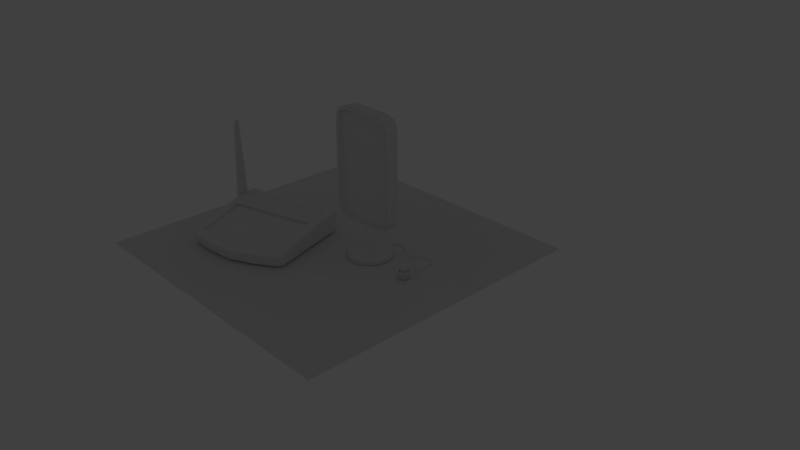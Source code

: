 # Source: COLETORES.blend  (saved by Blender 2.79.0; exported with 4.5.12 LTS)
import bpy
from mathutils import Matrix  # noqa: F401  (used for matrix-valued properties, if any)

bpy.ops.wm.read_factory_settings(use_empty=True)
scene = bpy.context.scene
scene.name = 'Scene'

# ---- collections
col_collection_1 = bpy.data.collections.new('Collection 1'); scene.collection.children.link(col_collection_1)
col_collection_1.hide_render = True
col_collection_1.hide_viewport = True
col_collection_2 = bpy.data.collections.new('Collection 2'); scene.collection.children.link(col_collection_2)

# ---- materials (node trees are filled in below, after node groups)
mat_coletor_base = bpy.data.materials.new('Coletor_base')
mat_coletor_base.alpha_threshold = 0.0
mat_coletor_base.use_transparent_shadow = False
mat_coletor_base.roughness = 0.5
mat_coletor_celular = bpy.data.materials.new('Coletor_celular')
mat_coletor_celular.alpha_threshold = 0.0
mat_coletor_celular.use_transparent_shadow = False
mat_coletor_celular.roughness = 0.5

# ---- material node trees

# ---- world
world_world = bpy.data.worlds.new('World'); scene.world = world_world
world_world.color = (0.05088, 0.05088, 0.05088)
world_world.use_sun_shadow = False
world_world.sun_shadow_jitter_overblur = 0.0
world_world.cycles.sampling_method = 'MANUAL'

# ---- cameras
cam_camera = bpy.data.cameras.new('Camera')
cam_camera.clip_end = 100.0
cam_camera.lens = 35.0
cam_camera.sensor_width = 32.0
cam_camera.sensor_height = 18.0
cam_camera.ortho_scale = 7.314
cam_camera.dof.focus_distance = 0.0
cam_camera.dof.aperture_fstop = 128.0

# ---- lights
light_lamp = bpy.data.lights.new('Lamp', 'POINT')
light_lamp.transmission_factor = 0.0
light_lamp.cutoff_distance = 30.0
light_lamp.energy = 100.0
light_lamp.shadow_buffer_clip_start = 1.001
light_lamp.shadow_soft_size = 0.1
light_lamp.shadow_maximum_resolution = 0.006
light_lamp.use_absolute_resolution = True

# ---- meshes
me_plane = bpy.data.meshes.new('Plane')
me_plane.from_pydata([(-1.0, -1.0, 0.0), (1.0, -1.0, 0.0), (-1.0, 1.0, 0.0), (1.0, 1.0, 0.0)], [], [(0, 1, 3, 2)])
me_plane.use_remesh_preserve_volume = False
me_plane.use_remesh_preserve_attributes = False
me_plane.use_mirror_vertex_groups = False
me_plane.update()
me_cylinder_001 = bpy.data.meshes.new('Cylinder.001')
me_cylinder_001.from_pydata([(-1.201, 0.356, -0.04433), (-1.201, 0.356, -0.03819), (-1.209, 0.3558, -0.03503), (-1.218, 0.3557, -0.03819), (-1.209, 0.3558, -0.04749), (-1.218, 0.3557, -0.04433), (-0.1812, 0.00492, 0.1776), (-0.19, 0.008082, 0.1775), (-0.1812, -0.001216, 0.1776), (-0.19, -0.004377, 0.1776), (-0.1987, -0.001216, 0.1776), (-0.1987, 0.00492, 0.1776), (-0.1812, 0.00492, 0.1907), (-0.19, 0.008082, 0.1906), (-0.1812, -0.001216, 0.1909), (-0.19, -0.004377, 0.191), (-0.1987, -0.001216, 0.191), (-0.1987, 0.00492, 0.1908), (-0.1812, 0.0161, 0.2112), (-0.19, 0.01833, 0.2088), (-0.1812, 0.01176, 0.2159), (-0.19, 0.009523, 0.2183), (-0.1987, 0.01176, 0.216), (-0.1987, 0.0161, 0.2113), (-0.1812, 0.03781, 0.2294), (-0.19, 0.03914, 0.2265), (-0.1812, 0.03523, 0.235), (-0.19, 0.03388, 0.2379), (-0.1987, 0.03523, 0.235), (-0.1987, 0.03784, 0.2294), (-0.1812, 0.06935, 0.2371), (-0.19, 0.0695, 0.2338), (-0.1812, 0.06908, 0.2436), (-0.19, 0.06886, 0.247), (-0.1987, 0.06905, 0.2439), (-0.1987, 0.06942, 0.2373), (-0.1812, 0.1004, 0.2247), (-0.19, 0.09934, 0.2214), (-0.1812, 0.103, 0.2317), (-0.19, 0.1044, 0.2358), (-0.1987, 0.1035, 0.233), (-0.1987, 0.101, 0.2259), (-0.1813, 0.1115, 0.2098), (-0.19, 0.1099, 0.207), (-0.1813, 0.1153, 0.2163), (-0.19, 0.1176, 0.2203), (-0.1987, 0.1162, 0.218), (-0.1987, 0.1124, 0.2114), (-0.1814, 0.1235, 0.1854), (-0.1901, 0.1214, 0.1834), (-0.1814, 0.1283, 0.1907), (-0.1901, 0.1314, 0.1942), (-0.1988, 0.1295, 0.1925), (-0.1988, 0.1246, 0.1872), (-0.1816, 0.1306, 0.1581), (-0.1904, 0.1283, 0.1567), (-0.1816, 0.1363, 0.1622), (-0.1904, 0.1399, 0.1652), (-0.1991, 0.1377, 0.164), (-0.1991, 0.132, 0.1597), (-0.182, 0.1368, 0.1347), (-0.1907, 0.1344, 0.1339), (-0.182, 0.1426, 0.1371), (-0.1907, 0.1463, 0.1391), (-0.1994, 0.1443, 0.1388), (-0.1994, 0.1384, 0.1363), (-0.1823, 0.139, 0.1127), (-0.191, 0.1367, 0.1126), (-0.1823, 0.1446, 0.1138), (-0.191, 0.1481, 0.1149), (-0.1998, 0.1462, 0.1152), (-0.1997, 0.1406, 0.114), (-0.1711, 0.1596, 0.01308), (-0.179, 0.1564, 0.01188), (-0.1713, 0.1654, 0.01532), (-0.1801, 0.1684, 0.01644), (-0.1874, 0.1656, 0.01526), (-0.1871, 0.1596, 0.01301), (-0.1673, 0.1625, -0.001583), (-0.1757, 0.1595, -0.003206), (-0.1664, 0.1684, 0.001501), (-0.1742, 0.1715, 0.00307), (-0.1831, 0.1686, 0.001451), (-0.1836, 0.1626, -0.001634), (-0.1624, 0.1665, -0.01289), (-0.1707, 0.1638, -0.01508), (-0.162, 0.1717, -0.008692), (-0.1702, 0.1745, -0.006546), (-0.1788, 0.1719, -0.008726), (-0.1789, 0.1665, -0.01292), (-0.1547, 0.1774, -0.02618), (-0.1626, 0.1753, -0.02892), (-0.1553, 0.1813, -0.02085), (-0.164, 0.1833, -0.01811), (-0.1722, 0.1813, -0.02085), (-0.1713, 0.1772, -0.02618), (-0.1504, 0.1897, -0.03259), (-0.1581, 0.1887, -0.03571), (-0.1516, 0.1913, -0.02653), (-0.1606, 0.1921, -0.02341), (-0.1683, 0.1912, -0.02653), (-0.1669, 0.1894, -0.03259), (-0.1505, 0.2048, -0.03456), (-0.1585, 0.2041, -0.0377), (-0.1508, 0.206, -0.02847), (-0.1594, 0.2065, -0.02533), (-0.1674, 0.2058, -0.02847), (-0.1668, 0.2046, -0.03456), (-0.1535, 0.2209, -0.03602), (-0.1618, 0.2208, -0.03918), (-0.1533, 0.2209, -0.02988), (-0.1613, 0.2207, -0.02672), (-0.1696, 0.2206, -0.02988), (-0.1699, 0.2206, -0.03602), (-0.1531, 0.2715, -0.03594), (-0.1618, 0.2691, -0.03911), (-0.1532, 0.2716, -0.02981), (-0.1623, 0.2692, -0.02665), (-0.1707, 0.2668, -0.02981), (-0.1706, 0.2668, -0.03595), (-0.1578, 0.3366, -0.03587), (-0.1655, 0.3333, -0.03903), (-0.1609, 0.336, -0.02973), (-0.1717, 0.332, -0.02657), (-0.1791, 0.3286, -0.02973), (-0.1762, 0.3293, -0.03587), (-0.1728, 0.4055, -0.03577), (-0.1797, 0.4004, -0.03894), (-0.1756, 0.405, -0.02964), (-0.1852, 0.3992, -0.02648), (-0.1918, 0.394, -0.02964), (-0.1892, 0.3946, -0.03578), (-0.2046, 0.4778, -0.03564), (-0.2115, 0.4718, -0.0388), (-0.2067, 0.4773, -0.0295), (-0.2158, 0.4708, -0.02635), (-0.2226, 0.4648, -0.02951), (-0.2205, 0.4653, -0.03564), (-0.2458, 0.5195, -0.03638), (-0.2515, 0.5135, -0.03955), (-0.2473, 0.5191, -0.03025), (-0.2546, 0.5127, -0.02709), (-0.2604, 0.5067, -0.03025), (-0.2589, 0.5071, -0.03639), (-0.2571, 0.5251, -0.03551), (-0.262, 0.5186, -0.03867), (-0.2586, 0.5247, -0.02937), (-0.265, 0.5178, -0.02621), (-0.2699, 0.5112, -0.02938), (-0.2684, 0.5116, -0.03551), (-0.3133, 0.5431, -0.03542), (-0.3141, 0.5363, -0.03859), (-0.3145, 0.5428, -0.02929), (-0.3167, 0.5357, -0.02613), (-0.3177, 0.5289, -0.02929), (-0.3164, 0.5292, -0.03543), (-0.4122, 0.528, -0.03532), (-0.4087, 0.5229, -0.03849), (-0.4132, 0.5277, -0.02919), (-0.4108, 0.5224, -0.02603), (-0.4074, 0.5172, -0.02919), (-0.4064, 0.5175, -0.03533), (-0.4554, 0.4952, -0.03528), (-0.4507, 0.4912, -0.03844), (-0.4564, 0.4949, -0.02914), (-0.4527, 0.4907, -0.02598), (-0.4481, 0.4867, -0.02915), (-0.4471, 0.4869, -0.03528), (-0.4974, 0.4472, -0.03523), (-0.494, 0.442, -0.03839), (-0.4983, 0.4469, -0.02909), (-0.496, 0.4415, -0.02593), (-0.4928, 0.4362, -0.0291), (-0.4917, 0.4365, -0.03523), (-0.5515, 0.4081, -0.03517), (-0.5501, 0.4019, -0.03833), (-0.5514, 0.4081, -0.02903), (-0.55, 0.402, -0.02587), (-0.5488, 0.3957, -0.02904), (-0.5488, 0.3957, -0.03517), (-0.5932, 0.3906, -0.03547), (-0.5927, 0.3842, -0.03867), (-0.5932, 0.3906, -0.02933), (-0.5926, 0.3843, -0.02621), (-0.5922, 0.378, -0.02943), (-0.5923, 0.378, -0.03557), (-0.6334, 0.3842, -0.03629), (-0.6347, 0.3782, -0.03956), (-0.6333, 0.3843, -0.03015), (-0.6346, 0.3782, -0.0271), (-0.6359, 0.3723, -0.0304), (-0.636, 0.3723, -0.03653), (-0.6771, 0.3936, -0.03746), (-0.6799, 0.3882, -0.04076), (-0.6771, 0.3936, -0.03132), (-0.6798, 0.3882, -0.0283), (-0.6825, 0.3829, -0.03162), (-0.6825, 0.3829, -0.03776), (-0.7383, 0.4216, -0.03941), (-0.7407, 0.4162, -0.0427), (-0.7383, 0.4216, -0.03328), (-0.7407, 0.4162, -0.03024), (-0.7431, 0.4108, -0.03353), (-0.7431, 0.4108, -0.03966), (-0.7463, 0.4259, -0.03996), (-0.7494, 0.4208, -0.04327), (-0.7463, 0.4259, -0.03383), (-0.7494, 0.4208, -0.03081), (-0.7525, 0.4157, -0.03413), (-0.7525, 0.4157, -0.04026), (-0.818, 0.4594, -0.04219), (-0.8222, 0.4546, -0.04548), (-0.8179, 0.4594, -0.03606), (-0.8222, 0.4546, -0.03302), (-0.8264, 0.4499, -0.03632), (-0.8264, 0.4499, -0.04245), (-0.8768, 0.4928, -0.04386), (-0.881, 0.4877, -0.04709), (-0.8768, 0.4928, -0.03773), (-0.881, 0.4877, -0.03463), (-0.8853, 0.4826, -0.03786), (-0.8853, 0.4826, -0.044), (-0.9321, 0.5195, -0.04462), (-0.935, 0.5136, -0.04778), (-0.9321, 0.5195, -0.03848), (-0.9349, 0.5136, -0.03532), (-0.9378, 0.5077, -0.03849), (-0.9378, 0.5077, -0.04462), (-1.001, 0.5364, -0.04459), (-1.002, 0.5302, -0.04775), (-1.001, 0.5364, -0.03845), (-1.002, 0.5302, -0.03529), (-1.003, 0.5239, -0.03845), (-1.003, 0.524, -0.04459), (-1.058, 0.5409, -0.04455), (-1.056, 0.5348, -0.04771), (-1.058, 0.5409, -0.03842), (-1.056, 0.5348, -0.03526), (-1.054, 0.5287, -0.03842), (-1.054, 0.5287, -0.04455), (-1.1, 0.534, -0.04453), (-1.096, 0.5285, -0.04769), (-1.1, 0.534, -0.03839), (-1.096, 0.5285, -0.03523), (-1.092, 0.523, -0.03839), (-1.092, 0.523, -0.04453), (-1.155, 0.5124, -0.04448), (-1.149, 0.5078, -0.04765), (-1.155, 0.5125, -0.03835), (-1.149, 0.5078, -0.03519), (-1.144, 0.5031, -0.03835), (-1.144, 0.5031, -0.04448), (-1.177, 0.4983, -0.04447), (-1.169, 0.4951, -0.04763), (-1.177, 0.4983, -0.03833), (-1.169, 0.4951, -0.03517), (-1.162, 0.4919, -0.03833), (-1.162, 0.4919, -0.04447), (-1.213, 0.4521, -0.04442), (-1.204, 0.4515, -0.04758), (-1.213, 0.4521, -0.03828), (-1.204, 0.4515, -0.03512), (-1.196, 0.4508, -0.03828), (-1.196, 0.4508, -0.04442), (-1.22, 0.4086, -0.04438), (-1.211, 0.4087, -0.04754), (-1.22, 0.4086, -0.03824), (-1.211, 0.4087, -0.03508), (-1.202, 0.4088, -0.03824), (-1.202, 0.4088, -0.04438), (-0.1937, 0.07404, -0.04547), (-0.189, 0.07391, -0.04545), (-0.1931, 0.06851, 0.05265), (-0.1885, 0.06839, 0.05267), (-0.1064, 0.0396, -0.0478), (-0.104, 0.0366, -0.04799), (-0.1199, 0.03736, 0.05116), (-0.1175, 0.03411, 0.05102), (-0.1034, -0.04546, -0.05027), (-0.1057, -0.04949, -0.05027), (-0.1171, -0.03751, 0.04973), (-0.1195, -0.04155, 0.04973), (-0.1877, -0.0968, -0.05027), (-0.1923, -0.0968, -0.05027), (-0.1877, -0.08091, 0.04973), (-0.1923, -0.08091, 0.04973), (-0.2743, -0.04949, -0.05027), (-0.2766, -0.04546, -0.05027), (-0.2605, -0.04155, 0.04973), (-0.2628, -0.03751, 0.04973), (-0.2771, 0.03981, -0.04857), (-0.2748, 0.04288, -0.0484), (-0.2631, 0.03607, 0.05066), (-0.2608, 0.03938, 0.0508), (-0.1062, 0.04402, 0.0514), (-0.1038, 0.04081, 0.05125), (-0.1933, 0.08073, 0.05332), (-0.1887, 0.08059, 0.05334), (-0.1034, -0.04546, 0.04973), (-0.1057, -0.04949, 0.04973), (-0.1877, -0.0968, 0.04973), (-0.1923, -0.0968, 0.04973), (-0.2743, -0.04949, 0.04973), (-0.2766, -0.04546, 0.04973), (-0.2769, 0.04338, 0.05078), (-0.2746, 0.04666, 0.05092), (-0.1224, 0.02988, 0.02185), (-0.1247, 0.03306, 0.02201), (-0.1886, 0.06119, 0.02354), (-0.1932, 0.06129, 0.02353), (-0.1243, -0.03879, 0.0203), (-0.1219, -0.03476, 0.0203), (-0.1923, -0.07539, 0.0203), (-0.1877, -0.07539, 0.0203), (-0.258, -0.03475, 0.0203), (-0.2557, -0.03879, 0.0203), (-0.2561, 0.03513, 0.02163), (-0.2584, 0.03192, 0.02148), (-0.12, 0.03529, 0.0221), (-0.1176, 0.03214, 0.02194), (-0.1933, 0.06542, 0.02378), (-0.1886, 0.06531, 0.0238), (-0.1171, -0.03751, 0.0203), (-0.1195, -0.04155, 0.0203), (-0.1877, -0.08091, 0.0203), (-0.1923, -0.08091, 0.0203), (-0.2605, -0.04155, 0.0203), (-0.2628, -0.03751, 0.0203), (-0.2632, 0.03439, 0.02153), (-0.2609, 0.03759, 0.02169), (-0.1246, 0.03299, 0.022), (-0.1224, 0.02994, 0.02185), (-0.1932, 0.0613, 0.02353), (-0.1886, 0.0612, 0.02355), (-0.1219, -0.03483, 0.0203), (-0.1241, -0.0387, 0.0203), (-0.1877, -0.07541, 0.0203), (-0.1923, -0.07541, 0.0203), (-0.2559, -0.0387, 0.0203), (-0.258, -0.03482, 0.0203), (-0.2584, 0.03197, 0.02149), (-0.2562, 0.03506, 0.02163), (-0.1812, 0.002298, 0.1776), (-0.1837, 0.005811, 0.1776), (-0.1876, 0.00721, 0.1775), (-0.1924, 0.00721, 0.1775), (-0.1837, -0.002107, 0.1776), (-0.1812, 0.001407, 0.1776), (-0.1924, -0.003506, 0.1776), (-0.1876, -0.003506, 0.1776), (-0.1987, 0.001407, 0.1776), (-0.1963, -0.002107, 0.1776), (-0.1963, 0.005811, 0.1776), (-0.1987, 0.002298, 0.1776), (-0.2769, 0.04314, 0.0473), (-0.2746, 0.04641, 0.04744), (-0.2743, -0.04949, 0.0462), (-0.2766, -0.04546, 0.0462), (-0.1877, -0.0968, 0.0462), (-0.1923, -0.0968, 0.0462), (-0.1034, -0.04546, 0.0462), (-0.1057, -0.04949, 0.0462), (-0.1062, 0.04371, 0.04792), (-0.1038, 0.04052, 0.04777), (-0.1887, 0.08013, 0.0499), (-0.1933, 0.08028, 0.04987), (-0.1243, 0.03955, 0.1074), (-0.1259, 0.03885, 0.1125), (-0.1237, 0.03537, 0.1124), (-0.122, 0.0361, 0.1073), (-0.1927, 0.07124, 0.108), (-0.1926, 0.06996, 0.1129), (-0.188, 0.06989, 0.113), (-0.1881, 0.07115, 0.108), (-0.1219, -0.03482, 0.1069), (-0.1236, -0.03364, 0.1121), (-0.1258, -0.03751, 0.1121), (-0.1241, -0.0387, 0.1069), (-0.1877, -0.07541, 0.1069), (-0.1877, -0.07315, 0.112), (-0.1923, -0.07315, 0.112), (-0.1923, -0.07541, 0.1069), (-0.2559, -0.0387, 0.1069), (-0.2542, -0.03751, 0.1121), (-0.2564, -0.03364, 0.1121), (-0.258, -0.03482, 0.1069), (-0.2581, 0.03715, 0.1071), (-0.2564, 0.03629, 0.1123), (-0.2543, 0.03984, 0.1123), (-0.256, 0.04068, 0.1072), (-0.1656, 0.01264, 0.1653), (-0.166, 0.0123, 0.1668), (-0.1636, 0.008784, 0.1668), (-0.1631, 0.009123, 0.1653), (-0.1924, 0.02069, 0.1653), (-0.1924, 0.02009, 0.1667), (-0.1876, 0.02009, 0.1667), (-0.1876, 0.02069, 0.1653), (-0.1631, -0.005418, 0.1653), (-0.1636, -0.005079, 0.1668), (-0.166, -0.008593, 0.1668), (-0.1656, -0.008935, 0.1653), (-0.1876, -0.01698, 0.1654), (-0.1876, -0.01638, 0.1668), (-0.1924, -0.01638, 0.1668), (-0.1924, -0.01698, 0.1654), (-0.2144, -0.008935, 0.1653), (-0.2139, -0.008593, 0.1668), (-0.2164, -0.005079, 0.1668), (-0.2169, -0.005418, 0.1653), (-0.2169, 0.009123, 0.1653), (-0.2164, 0.008784, 0.1668), (-0.2139, 0.0123, 0.1668), (-0.2144, 0.01264, 0.1653), (-0.166, 0.0123, 0.1761), (-0.1675, 0.01175, 0.1774), (-0.1651, 0.008235, 0.1775), (-0.1636, 0.008784, 0.1761), (-0.1924, 0.02009, 0.1757), (-0.1924, 0.019, 0.1771), (-0.1876, 0.019, 0.1771), (-0.1876, 0.02009, 0.1757), (-0.1636, -0.005079, 0.1762), (-0.1651, -0.004531, 0.1776), (-0.1675, -0.008044, 0.1776), (-0.166, -0.008593, 0.1762), (-0.1876, -0.01638, 0.1762), (-0.1876, -0.0153, 0.1776), (-0.1924, -0.0153, 0.1776), (-0.1924, -0.01638, 0.1762), (-0.2139, -0.008593, 0.1762), (-0.2124, -0.008044, 0.1776), (-0.2149, -0.004531, 0.1776), (-0.2164, -0.005079, 0.1762), (-0.2164, 0.008784, 0.1762), (-0.2149, 0.008235, 0.1775), (-0.2124, 0.01175, 0.1775), (-0.2139, 0.0123, 0.1761)], [], [(355, 305, 296, 365), (280, 277, 319, 322), (284, 281, 323, 324), (288, 285, 325, 326), (308, 307, 318, 321), (289, 292, 304, 303), (276, 273, 321, 318), (364, 297, 294, 362), (272, 293, 329, 320), (361, 299, 300, 358), (359, 301, 302, 356), (357, 303, 304, 354), (292, 289, 327, 328), (363, 295, 298, 360), (346, 349, 427, 424), (281, 284, 300, 299), (273, 276, 294, 297), (293, 272, 296, 305), (285, 288, 302, 301), (277, 280, 298, 295), (306, 311, 322, 319), (316, 309, 320, 329), (312, 315, 326, 325), (314, 317, 328, 327), (334, 331, 369, 374), (310, 313, 324, 323), (346, 424, 423, 347), (348, 351, 431, 428), (305, 355, 354, 304), (348, 428, 427, 349), (330, 333, 373, 366), (350, 353, 435, 432), (330, 331, 334, 335, 336, 337, 338, 339, 340, 341, 332, 333), (393, 398, 375, 368), (413, 394, 371, 388), (405, 406, 383, 380), (409, 410, 387, 384), (391, 396, 421, 414), (401, 402, 379, 376), (373, 333, 332, 370), (352, 436, 435, 353), (397, 390, 367, 372), (340, 386, 389, 341), (336, 378, 381, 337), (399, 392, 417, 422), (395, 412, 437, 418), (407, 404, 429, 430), (411, 408, 433, 434), (403, 400, 425, 426), (7, 11, 17, 13), (17, 16, 22, 23), (10, 9, 15, 16), (8, 6, 12, 14), (11, 10, 16, 17), (9, 8, 14, 15), (6, 7, 13, 12), (19, 23, 29, 25), (15, 14, 20, 21), (12, 13, 19, 18), (13, 17, 23, 19), (16, 15, 21, 22), (14, 12, 18, 20), (29, 28, 34, 35), (22, 21, 27, 28), (20, 18, 24, 26), (23, 22, 28, 29), (21, 20, 26, 27), (18, 19, 25, 24), (31, 35, 41, 37), (27, 26, 32, 33), (24, 25, 31, 30), (25, 29, 35, 31), (28, 27, 33, 34), (26, 24, 30, 32), (41, 40, 46, 47), (34, 33, 39, 40), (32, 30, 36, 38), (35, 34, 40, 41), (33, 32, 38, 39), (30, 31, 37, 36), (46, 45, 51, 52), (39, 38, 44, 45), (36, 37, 43, 42), (37, 41, 47, 43), (40, 39, 45, 46), (38, 36, 42, 44), (51, 50, 56, 57), (44, 42, 48, 50), (47, 46, 52, 53), (45, 44, 50, 51), (42, 43, 49, 48), (43, 47, 53, 49), (56, 54, 60, 62), (48, 49, 55, 54), (49, 53, 59, 55), (52, 51, 57, 58), (50, 48, 54, 56), (53, 52, 58, 59), (60, 61, 67, 66), (59, 58, 64, 65), (57, 56, 62, 63), (54, 55, 61, 60), (55, 59, 65, 61), (58, 57, 63, 64), (71, 70, 76, 77), (61, 65, 71, 67), (64, 63, 69, 70), (62, 60, 66, 68), (65, 64, 70, 71), (63, 62, 68, 69), (73, 77, 83, 79), (69, 68, 74, 75), (66, 67, 73, 72), (67, 71, 77, 73), (70, 69, 75, 76), (68, 66, 72, 74), (83, 82, 88, 89), (76, 75, 81, 82), (74, 72, 78, 80), (77, 76, 82, 83), (75, 74, 80, 81), (72, 73, 79, 78), (85, 89, 95, 91), (81, 80, 86, 87), (78, 79, 85, 84), (79, 83, 89, 85), (82, 81, 87, 88), (80, 78, 84, 86), (95, 94, 100, 101), (88, 87, 93, 94), (86, 84, 90, 92), (89, 88, 94, 95), (87, 86, 92, 93), (84, 85, 91, 90), (97, 101, 107, 103), (93, 92, 98, 99), (90, 91, 97, 96), (91, 95, 101, 97), (94, 93, 99, 100), (92, 90, 96, 98), (107, 106, 112, 113), (100, 99, 105, 106), (98, 96, 102, 104), (101, 100, 106, 107), (99, 98, 104, 105), (96, 97, 103, 102), (112, 111, 117, 118), (105, 104, 110, 111), (102, 103, 109, 108), (103, 107, 113, 109), (106, 105, 111, 112), (104, 102, 108, 110), (117, 116, 122, 123), (110, 108, 114, 116), (113, 112, 118, 119), (111, 110, 116, 117), (108, 109, 115, 114), (109, 113, 119, 115), (122, 120, 126, 128), (114, 115, 121, 120), (115, 119, 125, 121), (118, 117, 123, 124), (116, 114, 120, 122), (119, 118, 124, 125), (126, 127, 133, 132), (125, 124, 130, 131), (123, 122, 128, 129), (120, 121, 127, 126), (121, 125, 131, 127), (124, 123, 129, 130), (137, 136, 142, 143), (127, 131, 137, 133), (130, 129, 135, 136), (128, 126, 132, 134), (131, 130, 136, 137), (129, 128, 134, 135), (139, 143, 149, 145), (135, 134, 140, 141), (132, 133, 139, 138), (133, 137, 143, 139), (136, 135, 141, 142), (134, 132, 138, 140), (149, 148, 154, 155), (142, 141, 147, 148), (140, 138, 144, 146), (143, 142, 148, 149), (141, 140, 146, 147), (138, 139, 145, 144), (151, 155, 161, 157), (147, 146, 152, 153), (144, 145, 151, 150), (145, 149, 155, 151), (148, 147, 153, 154), (146, 144, 150, 152), (161, 160, 166, 167), (154, 153, 159, 160), (152, 150, 156, 158), (155, 154, 160, 161), (153, 152, 158, 159), (150, 151, 157, 156), (163, 167, 173, 169), (159, 158, 164, 165), (156, 157, 163, 162), (157, 161, 167, 163), (160, 159, 165, 166), (158, 156, 162, 164), (173, 172, 178, 179), (166, 165, 171, 172), (164, 162, 168, 170), (167, 166, 172, 173), (165, 164, 170, 171), (162, 163, 169, 168), (178, 177, 183, 184), (171, 170, 176, 177), (168, 169, 175, 174), (169, 173, 179, 175), (172, 171, 177, 178), (170, 168, 174, 176), (183, 182, 188, 189), (176, 174, 180, 182), (179, 178, 184, 185), (177, 176, 182, 183), (174, 175, 181, 180), (175, 179, 185, 181), (188, 186, 192, 194), (180, 181, 187, 186), (181, 185, 191, 187), (184, 183, 189, 190), (182, 180, 186, 188), (185, 184, 190, 191), (192, 193, 199, 198), (191, 190, 196, 197), (189, 188, 194, 195), (186, 187, 193, 192), (187, 191, 197, 193), (190, 189, 195, 196), (203, 202, 208, 209), (193, 197, 203, 199), (196, 195, 201, 202), (194, 192, 198, 200), (197, 196, 202, 203), (195, 194, 200, 201), (205, 209, 215, 211), (201, 200, 206, 207), (198, 199, 205, 204), (199, 203, 209, 205), (202, 201, 207, 208), (200, 198, 204, 206), (215, 214, 220, 221), (208, 207, 213, 214), (206, 204, 210, 212), (209, 208, 214, 215), (207, 206, 212, 213), (204, 205, 211, 210), (217, 221, 227, 223), (213, 212, 218, 219), (210, 211, 217, 216), (211, 215, 221, 217), (214, 213, 219, 220), (212, 210, 216, 218), (227, 226, 232, 233), (220, 219, 225, 226), (218, 216, 222, 224), (221, 220, 226, 227), (219, 218, 224, 225), (216, 217, 223, 222), (229, 233, 239, 235), (225, 224, 230, 231), (222, 223, 229, 228), (223, 227, 233, 229), (226, 225, 231, 232), (224, 222, 228, 230), (239, 238, 244, 245), (232, 231, 237, 238), (230, 228, 234, 236), (233, 232, 238, 239), (231, 230, 236, 237), (228, 229, 235, 234), (244, 243, 249, 250), (237, 236, 242, 243), (234, 235, 241, 240), (235, 239, 245, 241), (238, 237, 243, 244), (236, 234, 240, 242), (249, 248, 254, 255), (242, 240, 246, 248), (245, 244, 250, 251), (243, 242, 248, 249), (240, 241, 247, 246), (241, 245, 251, 247), (254, 252, 258, 260), (246, 247, 253, 252), (247, 251, 257, 253), (250, 249, 255, 256), (248, 246, 252, 254), (251, 250, 256, 257), (258, 259, 265, 264), (257, 256, 262, 263), (255, 254, 260, 261), (252, 253, 259, 258), (253, 257, 263, 259), (256, 255, 261, 262), (269, 268, 1, 0), (259, 263, 269, 265), (262, 261, 267, 268), (260, 258, 264, 266), (263, 262, 268, 269), (261, 260, 266, 267), (5, 4, 0, 1, 2, 3), (267, 266, 3, 2), (264, 265, 4, 5), (265, 269, 0, 4), (268, 267, 2, 1), (266, 264, 5, 3), (365, 296, 297, 364), (363, 275, 274, 362), (361, 279, 278, 360), (359, 283, 282, 358), (357, 287, 286, 356), (355, 291, 290, 354), (296, 272, 273, 297), (277, 295, 294, 276), (281, 299, 298, 280), (285, 301, 300, 284), (289, 303, 302, 288), (293, 305, 304, 292), (288, 326, 327, 289), (329, 293, 292, 328), (280, 322, 323, 281), (325, 285, 284, 324), (272, 320, 321, 273), (319, 277, 276, 318), (320, 309, 308, 321), (306, 319, 318, 307), (310, 323, 322, 311), (312, 325, 324, 313), (314, 327, 326, 315), (316, 329, 328, 317), (332, 341, 389, 370), (350, 432, 431, 351), (340, 339, 385, 386), (419, 345, 344, 420), (336, 335, 377, 378), (371, 394, 397, 372), (393, 368, 367, 390), (377, 335, 334, 374), (338, 337, 381, 382), (385, 339, 338, 382), (395, 418, 421, 396), (342, 347, 423, 416), (413, 388, 387, 410), (405, 380, 379, 402), (409, 384, 383, 406), (401, 376, 375, 398), (352, 345, 419, 436), (344, 343, 415, 420), (425, 400, 399, 422), (403, 426, 429, 404), (433, 408, 407, 430), (411, 434, 437, 412), (270, 271, 274, 275, 278, 279, 282, 283, 286, 287, 290, 291), (387, 388, 389, 386), (371, 372, 373, 370), (379, 380, 381, 378), (383, 384, 385, 382), (367, 368, 369, 366), (375, 376, 377, 374), (372, 367, 366, 373), (368, 375, 374, 369), (388, 371, 370, 389), (376, 379, 378, 377), (380, 383, 382, 381), (384, 387, 386, 385), (330, 366, 369, 331), (395, 396, 397, 394), (391, 392, 393, 390), (399, 400, 401, 398), (403, 404, 405, 402), (407, 408, 409, 406), (411, 412, 413, 410), (396, 391, 390, 397), (398, 393, 392, 399), (394, 413, 412, 395), (402, 401, 400, 403), (406, 405, 404, 407), (410, 409, 408, 411), (342, 416, 415, 343), (419, 420, 421, 418), (415, 416, 417, 414), (435, 436, 437, 434), (427, 428, 429, 426), (431, 432, 433, 430), (423, 424, 425, 422), (416, 423, 422, 417), (420, 415, 414, 421), (436, 419, 418, 437), (424, 427, 426, 425), (428, 431, 430, 429), (432, 435, 434, 433), (417, 392, 391, 414), (303, 357, 356, 302), (301, 359, 358, 300), (299, 361, 360, 298), (295, 363, 362, 294), (270, 365, 364, 271), (275, 363, 360, 278), (287, 357, 354, 290), (283, 359, 356, 286), (279, 361, 358, 282), (271, 364, 362, 274), (291, 355, 365, 270)])
me_cylinder_001.polygons.foreach_set('use_smooth', [True] * 411)
me_cylinder_001.use_remesh_preserve_volume = False
me_cylinder_001.use_remesh_preserve_attributes = False
me_cylinder_001.use_mirror_vertex_groups = False
me_cylinder_001.update()
me_cylinder = bpy.data.meshes.new('Cylinder')
me_cylinder.from_pydata([(0.0, 0.3, -0.05), (1.396e-08, 0.1422, 0.03748), (0.1148, 0.2772, -0.05), (0.05443, 0.1314, 0.03748), (0.2121, 0.2121, -0.05), (0.1006, 0.1006, 0.03748), (0.2772, 0.1148, -0.05), (0.1314, 0.05443, 0.03748), (0.3, -1.311e-08, -0.05), (0.1422, -6.218e-09, 0.03748), (0.2772, -0.1148, -0.05), (0.1314, -0.05443, 0.03748), (0.2121, -0.2121, -0.05), (0.1006, -0.1006, 0.03748), (0.1148, -0.2772, -0.05), (0.05443, -0.1314, 0.03748), (4.53e-08, -0.3, -0.05), (3.544e-08, -0.1422, 0.03748), (-0.1148, -0.2772, -0.05), (-0.05443, -0.1314, 0.03748), (-0.2121, -0.2121, -0.05), (-0.1006, -0.1006, 0.03748), (-0.2772, -0.1148, -0.05), (-0.1314, -0.05443, 0.03748), (-0.3, 3.577e-09, -0.05), (-0.1422, 1.696e-09, 0.03748), (-0.2772, 0.1148, -0.05), (-0.1314, 0.05443, 0.03748), (-0.2121, 0.2121, -0.05), (-0.1006, 0.1006, 0.03748), (-0.1148, 0.2772, -0.05), (-0.05443, 0.1314, 0.03748), (0.0, 0.3, 0.0), (0.1148, 0.2772, 0.0), (0.2121, 0.2121, 0.0), (0.2772, 0.1148, 0.0), (0.3, -1.311e-08, 0.0), (0.2772, -0.1148, 0.0), (0.2121, -0.2121, 0.0), (0.1148, -0.2772, 0.0), (4.53e-08, -0.3, 0.0), (-0.1148, -0.2772, 0.0), (-0.2121, -0.2121, 0.0), (-0.2772, -0.1148, 0.0), (-0.3, 3.577e-09, 0.0), (-0.2772, 0.1148, 0.0), (-0.2121, 0.2121, 0.0), (-0.1148, 0.2772, 0.0), (1.396e-08, 0.1422, 0.03748), (0.05443, 0.1314, 0.03748), (0.1006, 0.1006, 0.03748), (0.1314, 0.05443, 0.03748), (0.1422, -6.218e-09, 0.03748), (0.1314, -0.05443, 0.03748), (0.1006, -0.1006, 0.03748), (0.05443, -0.1314, 0.03748), (3.544e-08, -0.1422, 0.03748), (-0.05443, -0.1314, 0.03748), (-0.1006, -0.1006, 0.03748), (-0.1314, -0.05443, 0.03748), (-0.1422, 1.696e-09, 0.03748), (-0.1314, 0.05443, 0.03748), (-0.1006, 0.1006, 0.03748), (-0.05443, 0.1314, 0.03748), (5.83e-10, 0.2934, 0.001566), (0.1123, 0.2711, 0.001566), (0.2075, 0.2075, 0.001566), (0.2711, 0.1123, 0.001566), (0.2934, -1.283e-08, 0.001566), (0.2711, -0.1123, 0.001566), (0.2075, -0.2075, 0.001566), (0.1123, -0.2711, 0.001566), (4.489e-08, -0.2934, 0.001566), (-0.1123, -0.2711, 0.001566), (-0.2075, -0.2075, 0.001566), (-0.2711, -0.1123, 0.001566), (-0.2934, 3.499e-09, 0.001566), (-0.2711, 0.1123, 0.001566), (-0.2075, 0.2075, 0.001566), (-0.1123, 0.2711, 0.001566), (0.1148, 0.2772, -0.004), (0.2121, 0.2121, -0.004), (0.2772, 0.1148, -0.004), (0.3, -1.311e-08, -0.004), (0.2772, -0.1148, -0.004), (0.2121, -0.2121, -0.004), (0.1148, -0.2772, -0.004), (4.53e-08, -0.3, -0.004), (-0.1148, -0.2772, -0.004), (-0.2121, -0.2121, -0.004), (-0.2772, -0.1148, -0.004), (-0.3, 3.577e-09, -0.004), (-0.2772, 0.1148, -0.004), (-0.2121, 0.2121, -0.004), (-0.1148, 0.2772, -0.004), (0.0, 0.3, -0.004), (0.1148, 0.2772, -0.04518), (0.2121, 0.2121, -0.04518), (0.2772, 0.1148, -0.04518), (0.3, -1.311e-08, -0.04518), (0.2772, -0.1148, -0.04518), (0.2121, -0.2121, -0.04518), (0.1148, -0.2772, -0.04518), (4.53e-08, -0.3, -0.04518), (-0.1148, -0.2772, -0.04518), (-0.2121, -0.2121, -0.04518), (-0.2772, -0.1148, -0.04518), (-0.3, 3.577e-09, -0.04518), (-0.2772, 0.1148, -0.04518), (-0.2121, 0.2121, -0.04518), (-0.1148, 0.2772, -0.04518), (0.0, 0.3, -0.04518)], [], [(64, 1, 3, 65), (65, 3, 5, 66), (66, 5, 7, 67), (67, 7, 9, 68), (68, 9, 11, 69), (69, 11, 13, 70), (70, 13, 15, 71), (71, 15, 17, 72), (72, 17, 19, 73), (73, 19, 21, 74), (74, 21, 23, 75), (75, 23, 25, 76), (76, 25, 27, 77), (77, 27, 29, 78), (47, 79, 64, 32), (78, 29, 31, 79), (79, 31, 1, 64), (0, 2, 4, 6, 8, 10, 12, 14, 16, 18, 20, 22, 24, 26, 28, 30), (94, 47, 32, 95), (93, 46, 47, 94), (92, 45, 46, 93), (91, 44, 45, 92), (90, 43, 44, 91), (89, 42, 43, 90), (88, 41, 42, 89), (87, 40, 41, 88), (86, 39, 40, 87), (85, 38, 39, 86), (84, 37, 38, 85), (83, 36, 37, 84), (82, 35, 36, 83), (81, 34, 35, 82), (80, 33, 34, 81), (95, 32, 33, 80), (49, 48, 63, 62, 61, 60, 59, 58, 57, 56, 55, 54, 53, 52, 51, 50), (46, 78, 79, 47), (45, 77, 78, 46), (44, 76, 77, 45), (43, 75, 76, 44), (42, 74, 75, 43), (41, 73, 74, 42), (40, 72, 73, 41), (39, 71, 72, 40), (38, 70, 71, 39), (37, 69, 70, 38), (36, 68, 69, 37), (35, 67, 68, 36), (34, 66, 67, 35), (33, 65, 66, 34), (32, 64, 65, 33), (111, 95, 80, 96), (96, 80, 81, 97), (97, 81, 82, 98), (98, 82, 83, 99), (99, 83, 84, 100), (100, 84, 85, 101), (101, 85, 86, 102), (102, 86, 87, 103), (103, 87, 88, 104), (104, 88, 89, 105), (105, 89, 90, 106), (106, 90, 91, 107), (107, 91, 92, 108), (108, 92, 93, 109), (109, 93, 94, 110), (110, 94, 95, 111), (30, 110, 111, 0), (28, 109, 110, 30), (26, 108, 109, 28), (24, 107, 108, 26), (22, 106, 107, 24), (20, 105, 106, 22), (18, 104, 105, 20), (16, 103, 104, 18), (14, 102, 103, 16), (12, 101, 102, 14), (10, 100, 101, 12), (8, 99, 100, 10), (6, 98, 99, 8), (4, 97, 98, 6), (2, 96, 97, 4), (0, 111, 96, 2)])
me_cylinder.polygons.foreach_set('use_smooth', [True] * 82)
_uv = me_cylinder.uv_layers.new(name='UVMap')
_uv.uv.foreach_set('vector', [0.5748, 0.8968, 0.5338, 0.6893, 0.6031, 0.6604, 0.7203, 0.8364, 0.7203, 0.8364, 0.6031, 0.6604, 0.6561, 0.6072, 0.8317, 0.7249, 0.8317, 0.7249, 0.6561, 0.6072, 0.6846, 0.5377, 0.892, 0.5792, 0.892, 0.5792, 0.6846, 0.5377, 0.6844, 0.4626, 0.8919, 0.4216, 0.8919, 0.4216, 0.6844, 0.4626, 0.6554, 0.3933, 0.8314, 0.276, 0.8314, 0.276, 0.6554, 0.3933, 0.6022, 0.3403, 0.7199, 0.1646, 0.7199, 0.1646, 0.6022, 0.3403, 0.5327, 0.3118, 0.5742, 0.1043, 0.5742, 0.1043, 0.5327, 0.3118, 0.4576, 0.3119, 0.4165, 0.1044, 0.4165, 0.1044, 0.4576, 0.3119, 0.3882, 0.3409, 0.2709, 0.1649, 0.2709, 0.1649, 0.3882, 0.3409, 0.3353, 0.3941, 0.1596, 0.2764, 0.1596, 0.2764, 0.3353, 0.3941, 0.3067, 0.4635, 0.09937, 0.4221, 0.09937, 0.4221, 0.3067, 0.4635, 0.3069, 0.5386, 0.09952, 0.5797, 0.09952, 0.5797, 0.3069, 0.5386, 0.3359, 0.6079, 0.16, 0.7253, 0.16, 0.7253, 0.3359, 0.6079, 0.3893, 0.6608, 0.2715, 0.8366, 0.4153, 0.9063, 0.4172, 0.8968, 0.5748, 0.8968, 0.5767, 0.9062, 0.2715, 0.8366, 0.3893, 0.6608, 0.4587, 0.6894, 0.4172, 0.8968, 0.4172, 0.8968, 0.4587, 0.6894, 0.5338, 0.6893, 0.5748, 0.8968, 0.923, 0.846, 0.9473, 0.856, 0.9659, 0.8746, 0.9759, 0.8989, 0.9759, 0.9251, 0.9659, 0.9494, 0.9473, 0.968, 0.923, 0.978, 0.8968, 0.978, 0.8725, 0.968, 0.8539, 0.9494, 0.8439, 0.9251, 0.8439, 0.8989, 0.8539, 0.8746, 0.8725, 0.856, 0.8968, 0.846, 0.4142, 0.912, 0.4153, 0.9063, 0.5767, 0.9062, 0.5778, 0.9119, 0.2629, 0.8495, 0.2662, 0.8447, 0.4153, 0.9063, 0.4142, 0.912, 0.1471, 0.7339, 0.152, 0.7307, 0.2662, 0.8447, 0.2629, 0.8495, 0.08435, 0.5827, 0.09008, 0.5816, 0.152, 0.7307, 0.1471, 0.7339, 0.08419, 0.4191, 0.08991, 0.4203, 0.09008, 0.5816, 0.08435, 0.5827, 0.1467, 0.2678, 0.1515, 0.2711, 0.08991, 0.4203, 0.08419, 0.4191, 0.2623, 0.152, 0.2655, 0.1569, 0.1515, 0.2711, 0.1467, 0.2678, 0.4135, 0.08926, 0.4146, 0.095, 0.2655, 0.1569, 0.2623, 0.152, 0.5772, 0.08914, 0.576, 0.09486, 0.4146, 0.095, 0.4135, 0.08926, 0.7285, 0.1517, 0.7252, 0.1565, 0.576, 0.09486, 0.5772, 0.08914, 0.8443, 0.2673, 0.8394, 0.2706, 0.7252, 0.1565, 0.7285, 0.1517, 0.907, 0.4185, 0.9013, 0.4196, 0.8394, 0.2706, 0.8443, 0.2673, 0.9072, 0.5822, 0.9014, 0.581, 0.9013, 0.4196, 0.907, 0.4185, 0.8446, 0.7335, 0.8398, 0.7302, 0.9014, 0.581, 0.9072, 0.5822, 0.7289, 0.8492, 0.7257, 0.8444, 0.8398, 0.7302, 0.8446, 0.7335, 0.5778, 0.9119, 0.5767, 0.9062, 0.7257, 0.8444, 0.7289, 0.8492, 0.5335, 0.6887, 0.4589, 0.6887, 0.39, 0.6602, 0.3373, 0.6074, 0.3087, 0.5385, 0.3087, 0.4639, 0.3373, 0.395, 0.39, 0.3422, 0.4589, 0.3137, 0.5335, 0.3137, 0.6025, 0.3422, 0.6552, 0.395, 0.6837, 0.4639, 0.6837, 0.5385, 0.6552, 0.6074, 0.6025, 0.6602, 0.2662, 0.8447, 0.2715, 0.8366, 0.4172, 0.8968, 0.4153, 0.9063, 0.152, 0.7307, 0.16, 0.7253, 0.2715, 0.8366, 0.2662, 0.8447, 0.09008, 0.5816, 0.09952, 0.5797, 0.16, 0.7253, 0.152, 0.7307, 0.08991, 0.4203, 0.09937, 0.4221, 0.09952, 0.5797, 0.09008, 0.5816, 0.1515, 0.2711, 0.1596, 0.2764, 0.09937, 0.4221, 0.08991, 0.4203, 0.2655, 0.1569, 0.2709, 0.1649, 0.1596, 0.2764, 0.1515, 0.2711, 0.4146, 0.095, 0.4165, 0.1044, 0.2709, 0.1649, 0.2655, 0.1569, 0.576, 0.09486, 0.5742, 0.1043, 0.4165, 0.1044, 0.4146, 0.095, 0.7252, 0.1565, 0.7199, 0.1646, 0.5742, 0.1043, 0.576, 0.09486, 0.8394, 0.2706, 0.8314, 0.276, 0.7199, 0.1646, 0.7252, 0.1565, 0.9013, 0.4196, 0.8919, 0.4216, 0.8314, 0.276, 0.8394, 0.2706, 0.9014, 0.581, 0.892, 0.5792, 0.8919, 0.4216, 0.9013, 0.4196, 0.8398, 0.7302, 0.8317, 0.7249, 0.892, 0.5792, 0.9014, 0.581, 0.7257, 0.8444, 0.7203, 0.8364, 0.8317, 0.7249, 0.8398, 0.7302, 0.5767, 0.9062, 0.5748, 0.8968, 0.7203, 0.8364, 0.7257, 0.8444, 0.5898, 0.9738, 0.5778, 0.9119, 0.7289, 0.8492, 0.7637, 0.9018, 0.7637, 0.9018, 0.7289, 0.8492, 0.8446, 0.7335, 0.8969, 0.7688, 0.8969, 0.7688, 0.8446, 0.7335, 0.9072, 0.5822, 0.9689, 0.5948, 0.9689, 0.5948, 0.9072, 0.5822, 0.907, 0.4185, 0.969, 0.4065, 0.969, 0.4065, 0.907, 0.4185, 0.8443, 0.2673, 0.8969, 0.2326, 0.8969, 0.2326, 0.8443, 0.2673, 0.7285, 0.1517, 0.7638, 0.0994, 0.7638, 0.0994, 0.7285, 0.1517, 0.5772, 0.08914, 0.5898, 0.02734, 0.5898, 0.02734, 0.5772, 0.08914, 0.4135, 0.08926, 0.4015, 0.02734, 0.4015, 0.02734, 0.4135, 0.08926, 0.2623, 0.152, 0.2275, 0.0994, 0.2275, 0.0994, 0.2623, 0.152, 0.1467, 0.2678, 0.09443, 0.2325, 0.09443, 0.2325, 0.1467, 0.2678, 0.08419, 0.4191, 0.0224, 0.4065, 0.0224, 0.4065, 0.08419, 0.4191, 0.08435, 0.5827, 0.02245, 0.5947, 0.02245, 0.5947, 0.08435, 0.5827, 0.1471, 0.7339, 0.09453, 0.7686, 0.09453, 0.7686, 0.1471, 0.7339, 0.2629, 0.8495, 0.2277, 0.9017, 0.2277, 0.9017, 0.2629, 0.8495, 0.4142, 0.912, 0.4015, 0.9738, 0.4015, 0.9738, 0.4142, 0.912, 0.5778, 0.9119, 0.5898, 0.9738, 0.4, 0.9816, 0.4015, 0.9738, 0.5898, 0.9738, 0.5913, 0.9816, 0.2232, 0.9084, 0.2277, 0.9017, 0.4015, 0.9738, 0.4, 0.9816, 0.0879, 0.7731, 0.09453, 0.7686, 0.2277, 0.9017, 0.2232, 0.9084, 0.01463, 0.5963, 0.02245, 0.5947, 0.09453, 0.7686, 0.0879, 0.7731, 0.01459, 0.4049, 0.0224, 0.4065, 0.02245, 0.5947, 0.01463, 0.5963, 0.0878, 0.2281, 0.09443, 0.2325, 0.0224, 0.4065, 0.01459, 0.4049, 0.2231, 0.09277, 0.2275, 0.0994, 0.09443, 0.2325, 0.0878, 0.2281, 0.3999, 0.01953, 0.4015, 0.02734, 0.2275, 0.0994, 0.2231, 0.09277, 0.5914, 0.01953, 0.5898, 0.02734, 0.4015, 0.02734, 0.3999, 0.01953, 0.7682, 0.09278, 0.7638, 0.0994, 0.5898, 0.02734, 0.5914, 0.01953, 0.9035, 0.2281, 0.8969, 0.2326, 0.7638, 0.0994, 0.7682, 0.09278, 0.9768, 0.405, 0.969, 0.4065, 0.8969, 0.2326, 0.9035, 0.2281, 0.9768, 0.5964, 0.9689, 0.5948, 0.969, 0.4065, 0.9768, 0.405, 0.9035, 0.7732, 0.8969, 0.7688, 0.9689, 0.5948, 0.9768, 0.5964, 0.7681, 0.9085, 0.7637, 0.9018, 0.8969, 0.7688, 0.9035, 0.7732, 0.5913, 0.9816, 0.5898, 0.9738, 0.7637, 0.9018, 0.7681, 0.9085])
me_cylinder.materials.append(mat_coletor_base)
me_cylinder.use_remesh_preserve_volume = False
me_cylinder.use_remesh_preserve_attributes = False
me_cylinder.use_mirror_vertex_groups = False
me_cylinder.use_paint_bone_selection = False
me_cylinder.use_paint_mask = True
me_cylinder.update()
me_cube_001 = bpy.data.meshes.new('Cube.001')
me_cube_001.from_pydata([(-0.4095, -0.75, -0.5688), (-0.2688, -0.75, -0.7095), (-0.3683, -0.75, -0.6683), (-0.2688, -0.75, 0.7095), (-0.4095, -0.75, 0.5688), (-0.3683, -0.75, 0.6683), (0.2688, -0.75, -0.7095), (0.4095, -0.75, -0.5688), (0.3683, -0.75, -0.6683), (0.4095, -0.75, 0.5688), (0.2688, -0.75, 0.7095), (0.3683, -0.75, 0.6683), (-0.25, 0.9372, -0.6149), (-0.2769, 0.3439, -0.75), (-0.2635, 0.8577, -0.6825), (-0.2733, 0.6405, -0.7319), (-0.3149, 0.9372, -0.55), (-0.45, 0.3439, -0.5769), (-0.3825, 0.8577, -0.5635), (-0.4319, 0.6405, -0.5733), (-0.2959, 0.9372, -0.5959), (-0.3993, 0.3439, -0.6993), (-0.3476, 0.8577, -0.6476), (-0.3855, 0.6405, -0.6855), (-0.3149, 0.9372, 0.55), (-0.45, 0.3439, 0.5769), (-0.3825, 0.8577, 0.5635), (-0.4319, 0.6405, 0.5733), (-0.25, 0.9372, 0.6149), (-0.2769, 0.3439, 0.75), (-0.2635, 0.8577, 0.6825), (-0.2733, 0.6405, 0.7319), (-0.2959, 0.9372, 0.5959), (-0.3993, 0.3439, 0.6993), (-0.3476, 0.8577, 0.6476), (-0.3855, 0.6405, 0.6855), (0.3149, 0.9372, -0.55), (0.45, 0.3439, -0.5769), (0.3825, 0.8577, -0.5635), (0.4319, 0.6405, -0.5733), (0.25, 0.9372, -0.6149), (0.2769, 0.3439, -0.75), (0.2635, 0.8577, -0.6825), (0.2733, 0.6405, -0.7319), (0.2959, 0.9372, -0.5959), (0.3993, 0.3439, -0.6993), (0.3476, 0.8577, -0.6476), (0.3855, 0.6405, -0.6855), (0.25, 0.9372, 0.6149), (0.2769, 0.3439, 0.75), (0.2635, 0.8577, 0.6825), (0.2733, 0.6405, 0.7319), (0.3149, 0.9372, 0.55), (0.45, 0.3439, 0.5769), (0.3825, 0.8577, 0.5635), (0.4319, 0.6405, 0.5733), (0.2959, 0.9372, 0.5959), (0.3993, 0.3439, 0.6993), (0.3476, 0.8577, 0.6476), (0.3855, 0.6405, 0.6855), (-0.2769, -0.75, -0.75), (-0.3993, -0.75, -0.6993), (-0.45, -0.75, -0.5769), (-0.3993, -0.75, 0.6993), (-0.2769, -0.75, 0.75), (-0.45, -0.75, 0.5769), (0.3993, -0.75, -0.6993), (0.2769, -0.75, -0.75), (0.45, -0.75, -0.5769), (0.2769, -0.75, 0.75), (0.3993, -0.75, 0.6993), (0.45, -0.75, 0.5769), (-0.2499, -0.373, -0.7095), (-0.3493, -0.373, -0.6683), (-0.3905, -0.373, -0.5688), (-0.3493, -0.373, 0.6683), (-0.2499, -0.373, 0.7095), (-0.3905, -0.373, 0.5688), (0.3872, -0.373, -0.6683), (0.2878, -0.373, -0.7095), (0.4284, -0.373, -0.5688), (0.2878, -0.373, 0.7095), (0.3872, -0.373, 0.6683), (0.4284, -0.373, 0.5688), (-0.2499, -0.373, -0.7095), (-0.3493, -0.373, -0.6683), (-0.3905, -0.373, -0.5688), (-0.3493, -0.373, 0.6683), (-0.2499, -0.373, 0.7095), (-0.3905, -0.373, 0.5688), (0.3872, -0.373, -0.6683), (0.2878, -0.373, -0.7095), (0.4284, -0.373, -0.5688), (0.2878, -0.373, 0.7095), (0.3872, -0.373, 0.6683), (0.4284, -0.373, 0.5688), (0.3716, -0.6846, 0.6683), (0.4128, -0.6846, 0.5688), (0.3716, -0.6846, -0.6683), (0.2721, -0.6846, -0.7095), (-0.2656, -0.6846, 0.7095), (0.2721, -0.6846, 0.7095), (-0.365, -0.6846, -0.6683), (-0.4062, -0.6846, -0.5688), (-0.2656, -0.6846, -0.7095), (0.4128, -0.6846, -0.5688), (-0.365, -0.6846, 0.6683), (-0.4062, -0.6846, 0.5688), (-0.2769, -0.6406, -0.75), (-0.3993, -0.6406, -0.6993), (0.2769, -0.6406, -0.75), (-0.45, -0.6406, -0.5769), (-0.45, -0.6406, 0.5769), (-0.3993, -0.6406, 0.6993), (-0.2769, -0.6406, 0.75), (0.2769, -0.6406, 0.75), (0.3993, -0.6406, -0.6993), (0.45, -0.6406, -0.5769), (0.45, -0.6406, 0.5769), (0.3993, -0.6406, 0.6993)], [], [(97, 96, 82, 83), (110, 41, 45, 116), (116, 45, 37, 117), (113, 33, 25, 112), (109, 61, 62, 111), (108, 110, 67, 60), (111, 112, 25, 17), (115, 114, 64, 69), (114, 29, 33, 113), (115, 69, 70, 119), (117, 118, 71, 68), (119, 70, 71, 118), (12, 20, 16, 24, 32, 28, 48, 56, 52, 36, 44, 40), (20, 12, 14, 22), (22, 14, 15, 23), (23, 15, 13, 21), (16, 20, 22, 18), (18, 22, 23, 19), (19, 23, 21, 17), (28, 32, 34, 30), (30, 34, 35, 31), (31, 35, 33, 29), (32, 24, 26, 34), (34, 26, 27, 35), (35, 27, 25, 33), (40, 44, 46, 42), (42, 46, 47, 43), (43, 47, 45, 41), (44, 36, 38, 46), (46, 38, 39, 47), (47, 39, 37, 45), (56, 48, 50, 58), (58, 50, 51, 59), (59, 51, 49, 57), (52, 56, 58, 54), (54, 58, 59, 55), (55, 59, 57, 53), (12, 40, 42, 14), (14, 42, 43, 15), (15, 43, 41, 13), (24, 16, 18, 26), (26, 18, 19, 27), (27, 19, 17, 25), (48, 28, 30, 50), (50, 30, 31, 51), (51, 31, 29, 49), (53, 37, 39, 55), (55, 39, 38, 54), (54, 38, 36, 52), (108, 60, 61, 109), (1, 2, 61, 60), (2, 0, 62, 61), (5, 3, 64, 63), (4, 5, 63, 65), (8, 6, 67, 66), (7, 8, 66, 68), (10, 11, 70, 69), (11, 9, 71, 70), (6, 1, 60, 67), (0, 4, 65, 62), (9, 7, 68, 71), (3, 10, 69, 64), (99, 98, 78, 79), (101, 100, 76, 81), (103, 102, 73, 74), (104, 99, 79, 72), (98, 105, 80, 78), (100, 106, 75, 76), (107, 103, 74, 77), (96, 101, 81, 82), (106, 107, 77, 75), (105, 97, 83, 80), (102, 104, 72, 73), (91, 90, 92, 95, 94, 93, 88, 87, 89, 86, 85, 84), (2, 1, 104, 102), (7, 9, 97, 105), (5, 4, 107, 106), (11, 10, 101, 96), (4, 0, 103, 107), (3, 5, 106, 100), (8, 7, 105, 98), (1, 6, 99, 104), (0, 2, 102, 103), (10, 3, 100, 101), (6, 8, 98, 99), (9, 11, 96, 97), (13, 108, 109, 21), (57, 119, 118, 53), (37, 53, 118, 117), (49, 115, 119, 57), (64, 114, 113, 63), (49, 29, 114, 115), (62, 65, 112, 111), (13, 41, 110, 108), (21, 109, 111, 17), (63, 113, 112, 65), (66, 116, 117, 68), (67, 110, 116, 66)])
me_cube_001.polygons.foreach_set('use_smooth', [True] * 98)
_uv = me_cube_001.uv_layers.new(name='UVMap')
_uv.uv.foreach_set('vector', [0.036, 0.1968, 0.05746, 0.145, 0.03535, 0.1055, 0.01146, 0.1632, 0.1699, 0.7605, 0.1867, 0.7051, 0.1582, 0.6908, 0.134, 0.7424, 0.134, 0.7424, 0.1582, 0.6908, 0.1464, 0.6562, 0.1191, 0.6988, 0.3681, 0.2439, 0.3439, 0.2955, 0.3557, 0.3301, 0.383, 0.2875, 0.3681, 0.7424, 0.3985, 0.7741, 0.4172, 0.7249, 0.383, 0.6988, 0.3323, 0.7605, 0.1699, 0.7605, 0.1488, 0.7945, 0.3533, 0.7945, 0.383, 0.6988, 0.383, 0.2875, 0.3557, 0.3301, 0.3557, 0.6562, 0.1699, 0.2258, 0.3323, 0.2258, 0.3533, 0.1918, 0.1488, 0.1918, 0.3323, 0.2258, 0.3155, 0.2812, 0.3439, 0.2955, 0.3681, 0.2439, 0.1699, 0.2258, 0.1488, 0.1918, 0.1036, 0.2122, 0.134, 0.2439, 0.1191, 0.6988, 0.1191, 0.2875, 0.08489, 0.2614, 0.08489, 0.7249, 0.134, 0.2439, 0.1036, 0.2122, 0.08489, 0.2614, 0.1191, 0.2875, 0.2971, 0.6307, 0.3055, 0.6265, 0.309, 0.6162, 0.309, 0.3701, 0.3055, 0.3599, 0.2971, 0.3556, 0.205, 0.3556, 0.1966, 0.3599, 0.1931, 0.3701, 0.1931, 0.6162, 0.1966, 0.6265, 0.205, 0.6307, 0.3055, 0.6265, 0.2971, 0.6307, 0.2995, 0.6458, 0.315, 0.638, 0.315, 0.638, 0.2995, 0.6458, 0.3055, 0.6704, 0.3279, 0.6591, 0.3279, 0.6591, 0.3055, 0.6704, 0.3155, 0.7051, 0.3439, 0.6908, 0.309, 0.6162, 0.3055, 0.6265, 0.315, 0.638, 0.3214, 0.6192, 0.3214, 0.6192, 0.315, 0.638, 0.3279, 0.6591, 0.3371, 0.632, 0.3371, 0.632, 0.3279, 0.6591, 0.3439, 0.6908, 0.3557, 0.6562, 0.2971, 0.3556, 0.3055, 0.3599, 0.315, 0.3483, 0.2995, 0.3405, 0.2995, 0.3405, 0.315, 0.3483, 0.3279, 0.3272, 0.3055, 0.3159, 0.3055, 0.3159, 0.3279, 0.3272, 0.3439, 0.2955, 0.3155, 0.2812, 0.3055, 0.3599, 0.309, 0.3701, 0.3214, 0.3671, 0.315, 0.3483, 0.315, 0.3483, 0.3214, 0.3671, 0.3371, 0.3543, 0.3279, 0.3272, 0.3279, 0.3272, 0.3371, 0.3543, 0.3557, 0.3301, 0.3439, 0.2955, 0.205, 0.6307, 0.1966, 0.6265, 0.1871, 0.638, 0.2026, 0.6458, 0.2026, 0.6458, 0.1871, 0.638, 0.1743, 0.6591, 0.1966, 0.6704, 0.1966, 0.6704, 0.1743, 0.6591, 0.1582, 0.6908, 0.1867, 0.7051, 0.1966, 0.6265, 0.1931, 0.6162, 0.1807, 0.6192, 0.1871, 0.638, 0.1871, 0.638, 0.1807, 0.6192, 0.165, 0.632, 0.1743, 0.6591, 0.1743, 0.6591, 0.165, 0.632, 0.1464, 0.6562, 0.1582, 0.6908, 0.1966, 0.3599, 0.205, 0.3556, 0.2026, 0.3405, 0.1871, 0.3483, 0.1871, 0.3483, 0.2026, 0.3405, 0.1966, 0.3159, 0.1743, 0.3272, 0.1743, 0.3272, 0.1966, 0.3159, 0.1867, 0.2812, 0.1582, 0.2955, 0.1931, 0.3701, 0.1966, 0.3599, 0.1871, 0.3483, 0.1807, 0.3671, 0.1807, 0.3671, 0.1871, 0.3483, 0.1743, 0.3272, 0.165, 0.3543, 0.165, 0.3543, 0.1743, 0.3272, 0.1582, 0.2955, 0.1464, 0.3301, 0.2971, 0.6307, 0.205, 0.6307, 0.2026, 0.6458, 0.2995, 0.6458, 0.2995, 0.6458, 0.2026, 0.6458, 0.1966, 0.6704, 0.3055, 0.6704, 0.3055, 0.6704, 0.1966, 0.6704, 0.1867, 0.7051, 0.3155, 0.7051, 0.309, 0.3701, 0.309, 0.6162, 0.3214, 0.6192, 0.3214, 0.3671, 0.3214, 0.3671, 0.3214, 0.6192, 0.3371, 0.632, 0.3371, 0.3543, 0.3371, 0.3543, 0.3371, 0.632, 0.3557, 0.6562, 0.3557, 0.3301, 0.205, 0.3556, 0.2971, 0.3556, 0.2995, 0.3405, 0.2026, 0.3405, 0.2026, 0.3405, 0.2995, 0.3405, 0.3055, 0.3159, 0.1966, 0.3159, 0.1966, 0.3159, 0.3055, 0.3159, 0.3155, 0.2812, 0.1867, 0.2812, 0.1464, 0.3301, 0.1464, 0.6562, 0.165, 0.632, 0.165, 0.3543, 0.165, 0.3543, 0.165, 0.632, 0.1807, 0.6192, 0.1807, 0.3671, 0.1807, 0.3671, 0.1807, 0.6192, 0.1931, 0.6162, 0.1931, 0.3701, 0.3323, 0.7605, 0.3533, 0.7945, 0.3985, 0.7741, 0.3681, 0.7424, 0.3761, 0.8231, 0.4223, 0.804, 0.3985, 0.7741, 0.3533, 0.7945, 0.4223, 0.804, 0.4415, 0.7577, 0.4172, 0.7249, 0.3985, 0.7741, 0.4223, 0.1823, 0.3761, 0.1632, 0.3533, 0.1918, 0.3985, 0.2122, 0.4415, 0.2286, 0.4223, 0.1823, 0.3985, 0.2122, 0.4172, 0.2614, 0.07977, 0.804, 0.126, 0.8231, 0.1488, 0.7945, 0.1036, 0.7741, 0.06061, 0.7577, 0.07977, 0.804, 0.1036, 0.7741, 0.08489, 0.7249, 0.126, 0.1632, 0.07977, 0.1823, 0.1036, 0.2122, 0.1488, 0.1918, 0.07977, 0.1823, 0.06061, 0.2286, 0.08489, 0.2614, 0.1036, 0.2122, 0.126, 0.8231, 0.3761, 0.8231, 0.3533, 0.7945, 0.1488, 0.7945, 0.4415, 0.7577, 0.4415, 0.2286, 0.4172, 0.2614, 0.4172, 0.7249, 0.06061, 0.2286, 0.06061, 0.7577, 0.08489, 0.7249, 0.08489, 0.2614, 0.3761, 0.1632, 0.126, 0.1632, 0.1488, 0.1918, 0.3533, 0.1918, 0.1093, 0.8628, 0.05746, 0.8413, 0.03535, 0.8808, 0.09303, 0.9047, 0.1093, 0.1235, 0.3894, 0.1235, 0.4049, 0.08162, 0.09303, 0.08162, 0.4627, 0.7895, 0.4412, 0.8413, 0.4626, 0.8808, 0.4865, 0.8231, 0.3894, 0.8628, 0.1093, 0.8628, 0.09303, 0.9047, 0.4049, 0.9047, 0.05746, 0.8413, 0.036, 0.7895, 0.01146, 0.8231, 0.03535, 0.8808, 0.3894, 0.1235, 0.4412, 0.145, 0.4626, 0.1055, 0.4049, 0.08162, 0.4627, 0.1968, 0.4627, 0.7895, 0.4865, 0.8231, 0.4865, 0.1632, 0.05746, 0.145, 0.1093, 0.1235, 0.09303, 0.08162, 0.03535, 0.1055, 0.4412, 0.145, 0.4627, 0.1968, 0.4865, 0.1632, 0.4626, 0.1055, 0.036, 0.7895, 0.036, 0.1968, 0.01146, 0.1632, 0.01146, 0.8231, 0.4412, 0.8413, 0.3894, 0.8628, 0.4049, 0.9047, 0.4626, 0.8808, 0.9075, 0.07922, 0.9651, 0.1031, 0.989, 0.1608, 0.989, 0.8207, 0.9651, 0.8784, 0.9075, 0.9023, 0.5956, 0.9023, 0.5379, 0.8784, 0.514, 0.8207, 0.514, 0.1608, 0.5379, 0.1031, 0.5956, 0.07922, 0.4223, 0.804, 0.3761, 0.8231, 0.3894, 0.8628, 0.4412, 0.8413, 0.06061, 0.7577, 0.06061, 0.2286, 0.036, 0.1968, 0.036, 0.7895, 0.4223, 0.1823, 0.4415, 0.2286, 0.4627, 0.1968, 0.4412, 0.145, 0.07977, 0.1823, 0.126, 0.1632, 0.1093, 0.1235, 0.05746, 0.145, 0.4415, 0.2286, 0.4415, 0.7577, 0.4627, 0.7895, 0.4627, 0.1968, 0.3761, 0.1632, 0.4223, 0.1823, 0.4412, 0.145, 0.3894, 0.1235, 0.07977, 0.804, 0.06061, 0.7577, 0.036, 0.7895, 0.05746, 0.8413, 0.3761, 0.8231, 0.126, 0.8231, 0.1093, 0.8628, 0.3894, 0.8628, 0.4415, 0.7577, 0.4223, 0.804, 0.4412, 0.8413, 0.4627, 0.7895, 0.126, 0.1632, 0.3761, 0.1632, 0.3894, 0.1235, 0.1093, 0.1235, 0.126, 0.8231, 0.07977, 0.804, 0.05746, 0.8413, 0.1093, 0.8628, 0.06061, 0.2286, 0.07977, 0.1823, 0.05746, 0.145, 0.036, 0.1968, 0.3155, 0.7051, 0.3323, 0.7605, 0.3681, 0.7424, 0.3439, 0.6908, 0.1582, 0.2955, 0.134, 0.2439, 0.1191, 0.2875, 0.1464, 0.3301, 0.1464, 0.6562, 0.1464, 0.3301, 0.1191, 0.2875, 0.1191, 0.6988, 0.1867, 0.2812, 0.1699, 0.2258, 0.134, 0.2439, 0.1582, 0.2955, 0.3533, 0.1918, 0.3323, 0.2258, 0.3681, 0.2439, 0.3985, 0.2122, 0.1867, 0.2812, 0.3155, 0.2812, 0.3323, 0.2258, 0.1699, 0.2258, 0.4172, 0.7249, 0.4172, 0.2614, 0.383, 0.2875, 0.383, 0.6988, 0.3155, 0.7051, 0.1867, 0.7051, 0.1699, 0.7605, 0.3323, 0.7605, 0.3439, 0.6908, 0.3681, 0.7424, 0.383, 0.6988, 0.3557, 0.6562, 0.3985, 0.2122, 0.3681, 0.2439, 0.383, 0.2875, 0.4172, 0.2614, 0.1036, 0.7741, 0.134, 0.7424, 0.1191, 0.6988, 0.08489, 0.7249, 0.1488, 0.7945, 0.1699, 0.7605, 0.134, 0.7424, 0.1036, 0.7741])
me_cube_001.materials.append(mat_coletor_celular)
me_cube_001.use_remesh_preserve_volume = False
me_cube_001.use_remesh_preserve_attributes = False
me_cube_001.use_mirror_vertex_groups = False
me_cube_001.use_paint_bone_selection = False
me_cube_001.use_paint_mask = True
me_cube_001.update()
me_cube_004 = bpy.data.meshes.new('Cube.004')
me_cube_004.from_pydata([(-0.2636, -0.1953, -0.2998), (-0.2658, -0.2235, -0.2736), (-0.2908, -0.1892, -0.2735), (-0.2645, -0.2145, -0.2921), (-0.2794, -0.2068, -0.2887), (-0.2837, -0.2102, -0.2735), (-0.2822, -0.1903, -0.2921), (-0.2989, -0.2033, -0.03259), (-0.274, -0.2367, -0.04417), (-0.2423, -0.1953, 0.01205), (-0.2918, -0.2232, -0.04116), (-0.2888, -0.2229, -0.02377), (-0.2742, -0.2316, -0.02135), (-0.2919, -0.208, -0.01316), (-0.2904, 0.2622, -0.2735), (-0.2641, 0.2885, -0.2735), (-0.2636, 0.2616, -0.2998), (-0.2827, 0.2808, -0.2735), (-0.279, 0.277, -0.2887), (-0.2637, 0.2803, -0.2921), (-0.2823, 0.2618, -0.2921), (-0.2737, 0.2737, 0.1939), (-0.2732, 0.2994, 0.1676), (-0.2995, 0.2731, 0.1676), (-0.2736, 0.2921, 0.1862), (-0.2887, 0.2886, 0.1828), (-0.2918, 0.2917, 0.1676), (-0.2922, 0.2735, 0.1862), (0.2908, -0.1892, -0.2735), (0.2658, -0.2235, -0.2736), (0.2636, -0.1953, -0.2998), (0.2837, -0.2102, -0.2735), (0.2794, -0.2068, -0.2887), (0.2645, -0.2145, -0.2921), (0.2822, -0.1903, -0.2921), (0.2423, -0.1953, 0.01205), (0.274, -0.2367, -0.04417), (0.2989, -0.2033, -0.03259), (0.2742, -0.2316, -0.02135), (0.2888, -0.2229, -0.02377), (0.2918, -0.2232, -0.04116), (0.2919, -0.208, -0.01316), (0.2641, 0.2885, -0.2735), (0.2904, 0.2622, -0.2735), (0.2636, 0.2616, -0.2998), (0.2827, 0.2808, -0.2735), (0.279, 0.277, -0.2887), (0.2823, 0.2618, -0.2921), (0.2637, 0.2803, -0.2921), (0.2737, 0.2737, 0.1939), (0.2995, 0.2731, 0.1676), (0.2732, 0.2994, 0.1676), (0.2922, 0.2735, 0.1862), (0.2887, 0.2886, 0.1828), (0.2918, 0.2917, 0.1676), (0.2736, 0.2921, 0.1862), (-0.2904, 0.1063, -0.2735), (-0.2904, 0.1588, -0.2735), (-0.2636, 0.1586, -0.2998), (-0.2636, 0.106, -0.2998), (-0.2904, 0.1325, -0.2735), (-0.2823, 0.1324, -0.2921), (-0.2823, 0.1587, -0.2921), (-0.2636, 0.1323, -0.2998), (-0.2823, 0.1062, -0.2921), (-0.2737, 0.1629, 0.1939), (-0.2995, 0.1627, 0.1676), (-0.2994, 0.11, 0.1482), (-0.242, 0.08588, 0.1721), (-0.2921, 0.1628, 0.1862), (-0.2936, 0.137, 0.1837), (-0.2994, 0.1394, 0.1619), (-0.2921, 0.1092, 0.1692), (-0.2737, 0.1377, 0.19), (0.2636, 0.1586, -0.2998), (0.2904, 0.1588, -0.2735), (0.2904, 0.1063, -0.2735), (0.2636, 0.106, -0.2998), (0.2823, 0.1587, -0.2921), (0.2823, 0.1324, -0.2921), (0.2904, 0.1325, -0.2735), (0.2823, 0.1062, -0.2921), (0.2636, 0.1323, -0.2998), (0.2994, 0.11, 0.1482), (0.2995, 0.1627, 0.1676), (0.2737, 0.1629, 0.1939), (0.242, 0.08588, 0.1721), (0.2994, 0.1394, 0.1619), (0.2936, 0.137, 0.1837), (0.2921, 0.1628, 0.1862), (0.2737, 0.1377, 0.19), (0.2921, 0.1092, 0.1692), (0.1449, 0.2616, -0.2998), (0.1452, 0.2885, -0.2735), (0.145, 0.2803, -0.2921), (-1.49e-08, 0.2616, -0.2998), (-1.332e-08, 0.2885, -0.2735), (-1.444e-08, 0.2803, -0.2921), (-0.1452, 0.2885, -0.2735), (-0.1449, 0.2616, -0.2998), (-0.145, 0.2803, -0.2921), (-0.15, 0.2737, 0.1939), (-0.1497, 0.2994, 0.1676), (-0.1499, 0.2921, 0.1862), (1.49e-08, 0.2737, 0.1939), (1.332e-08, 0.2994, 0.1676), (1.444e-08, 0.2921, 0.1862), (0.1497, 0.2994, 0.1676), (0.15, 0.2737, 0.1939), (0.1499, 0.2921, 0.1862), (-0.1449, -0.2332, -0.2998), (-0.1454, -0.2618, -0.2735), (-0.1451, -0.2528, -0.2921), (1.296e-08, -0.2564, -0.2998), (1.213e-08, -0.285, -0.2735), (1.35e-08, -0.276, -0.2921), (0.1454, -0.2618, -0.2735), (0.1449, -0.2332, -0.2998), (0.1451, -0.2528, -0.2921), (0.1423, -0.226, 0.01192), (0.1495, -0.2753, -0.04418), (0.1499, -0.2694, -0.02206), (-1.265e-08, -0.2477, 0.0112), (-1.213e-08, -0.2985, -0.04419), (-1.359e-08, -0.2925, -0.02222), (-0.1495, -0.2753, -0.04418), (-0.1423, -0.226, 0.01192), (-0.1499, -0.2694, -0.02206), (-0.1477, 0.08602, 0.172), (-0.15, 0.1629, 0.1939), (-0.15, 0.1375, 0.1903), (1.307e-08, 0.08558, 0.173), (1.49e-08, 0.1629, 0.1939), (1.443e-08, 0.1374, 0.1905), (0.15, 0.1629, 0.1939), (0.1477, 0.08602, 0.172), (0.15, 0.1375, 0.1903), (0.1449, 0.106, -0.2998), (0.1449, 0.1586, -0.2998), (0.1449, 0.1323, -0.2998), (-1.302e-08, 0.106, -0.2998), (-1.49e-08, 0.1586, -0.2998), (-1.396e-08, 0.1323, -0.2998), (-0.1449, 0.1586, -0.2998), (-0.1449, 0.106, -0.2998), (-0.1449, 0.1323, -0.2998), (0.2737, 0.1139, 0.1807), (0.274, -0.2153, -0.004577), (-0.15, -0.2529, -0.005727), (-0.274, -0.2153, -0.004577), (-0.2737, 0.1139, 0.1807), (0.1499, 0.1132, 0.1818), (0.15, -0.2529, -0.005727), (-1.325e-08, -0.2758, -0.006248), (-0.1499, 0.1132, 0.1818), (1.328e-08, 0.1129, 0.1823), (-0.14, -0.2173, -0.03113), (-0.1455, 0.08988, 0.1257), (0.1455, 0.08988, 0.1257), (0.14, -0.2173, -0.03113), (1.286e-08, 0.08945, 0.1265), (-1.247e-08, -0.2386, -0.03182), (0.2383, 0.08974, 0.1259), (0.2385, -0.187, -0.03098), (-0.2385, -0.187, -0.03098), (-0.2383, 0.08974, 0.1259), (-1.259e-08, -0.2447, -0.002786), (-1.25e-08, -0.2402, -0.02429), (0.1459, 0.0892, 0.1338), (0.147, 0.08727, 0.1569), (1.3e-08, 0.08684, 0.1579), (1.29e-08, 0.08877, 0.1346), (-0.1404, -0.2189, -0.02359), (-0.1416, -0.2232, -0.002068), (0.2389, 0.08906, 0.134), (0.2408, 0.08714, 0.1571), (0.2391, -0.1885, -0.02345), (0.2411, -0.1926, -0.001936), (-0.2408, 0.08714, 0.1571), (-0.2389, 0.08906, 0.134), (-0.1459, 0.0892, 0.1338), (-0.147, 0.08727, 0.1569), (0.1404, -0.2189, -0.02359), (0.1416, -0.2232, -0.002068), (-0.2391, -0.1885, -0.02345), (-0.2663, -0.2244, -0.2572), (-0.2411, -0.1926, -0.001936), (-0.2734, -0.2358, -0.06056), (-0.2912, -0.2222, -0.05776), (-0.2843, -0.2111, -0.2569), (-0.2984, -0.2023, -0.0498), (-0.2914, -0.1902, -0.2563), (-0.2725, 0.2986, 0.1361), (-0.2647, 0.2893, -0.242), (-0.2833, 0.2816, -0.242), (-0.2911, 0.2909, 0.1361), (-0.291, 0.263, -0.242), (-0.2988, 0.2723, 0.1361), (0.2988, 0.2723, 0.1361), (0.291, 0.263, -0.242), (0.2833, 0.2816, -0.242), (0.2911, 0.2909, 0.1361), (0.2647, 0.2893, -0.242), (0.2725, 0.2986, 0.1361), (0.2734, -0.2358, -0.06056), (0.2663, -0.2244, -0.2572), (0.2843, -0.2111, -0.2569), (0.2912, -0.2222, -0.05776), (0.2914, -0.1902, -0.2563), (0.2984, -0.2023, -0.0498), (0.2987, 0.1097, 0.118), (0.291, 0.1065, -0.2434), (0.291, 0.133, -0.2424), (0.2988, 0.1389, 0.1308), (0.291, 0.1591, -0.242), (0.2988, 0.1624, 0.1361), (-0.2988, 0.1624, 0.1361), (-0.291, 0.1591, -0.242), (-0.291, 0.133, -0.2424), (-0.2988, 0.1389, 0.1308), (-0.291, 0.1065, -0.2434), (-0.2987, 0.1097, 0.118), (-0.1457, -0.2628, -0.2572), (-0.1492, -0.2743, -0.06057), (-0.1494, 0.2986, 0.1361), (-0.1455, 0.2893, -0.242), (0.1492, -0.2743, -0.06057), (0.1457, -0.2628, -0.2572), (0.1455, 0.2893, -0.242), (0.1494, 0.2986, 0.1361), (-1.141e-08, 0.2893, -0.242), (1.141e-08, 0.2986, 0.1361), (1.04e-08, -0.286, -0.2572), (-1.04e-08, -0.2975, -0.06057), (-0.3245, 0.1859, -0.1932), (-0.3245, 0.1859, 0.2086), (-0.3245, 0.2459, -0.1932), (-0.3245, 0.2459, 0.2086), (-0.2989, 0.1859, -0.1932), (-0.2989, 0.1859, 0.2086), (-0.2989, 0.2459, -0.1932), (-0.2989, 0.2459, 0.2086), (-0.3179, 0.2013, 1.814), (-0.3179, 0.2304, 1.814), (-0.3055, 0.2304, 1.814), (-0.3055, 0.2013, 1.814), (-0.3117, 0.2548, -0.2427), (-0.3117, 0.2548, 0.1838), (-0.3117, 0.1769, -0.2427), (-0.3117, 0.1769, 0.1838), (-0.3117, 0.2348, 1.888), (-0.3117, 0.1969, 1.888), (-0.3248, 0.2159, -0.2321), (-0.3248, 0.2159, 0.188), (-0.2986, 0.2159, -0.2321), (-0.2986, 0.2159, 0.188), (-0.3181, 0.2159, 1.866), (-0.3053, 0.2159, 1.866), (-0.3117, 0.2159, 1.943), (-0.3117, 0.2159, -0.2838), (-0.3193, 0.198, 1.473), (-0.3193, 0.2337, 1.473), (-0.3041, 0.198, 1.473), (-0.3041, 0.2337, 1.473), (-0.3117, 0.239, 1.527), (-0.3117, 0.1927, 1.527), (-0.3039, 0.2159, 1.51), (-0.3195, 0.2159, 1.51), (-0.2112, 0.2369, 0.2613), (-0.1216, 0.211, 0.1871), (-0.2112, 0.2261, 0.2728), (-0.2036, 0.2337, 0.2613), (-0.1981, 0.2393, 0.2299), (-0.196, 0.2413, 0.1871), (-0.1195, 0.213, 0.2299), (-0.114, 0.2186, 0.2613), (-0.2005, 0.2261, 0.2613), (-0.1926, 0.2261, 0.2299), (-0.1898, 0.2261, 0.1871), (-0.1064, 0.2047, 0.1871), (-0.1064, 0.2076, 0.2299), (-0.2036, 0.2186, 0.2613), (-0.1981, 0.213, 0.2299), (-0.196, 0.211, 0.1871), (-0.1064, 0.2154, 0.2613), (-0.09125, 0.211, 0.1871), (-0.09328, 0.213, 0.2299), (-0.2112, 0.2154, 0.2613), (-0.2112, 0.2076, 0.2299), (-0.2112, 0.2047, 0.1871), (-0.09882, 0.2186, 0.2613), (-0.08497, 0.2261, 0.1871), (-0.2188, 0.2186, 0.2613), (-0.2243, 0.213, 0.2299), (-0.2263, 0.211, 0.1871), (-0.08784, 0.2261, 0.2299), (-0.09569, 0.2261, 0.2613), (-0.1064, 0.2476, 0.1871), (-0.2219, 0.2261, 0.2613), (-0.2297, 0.2261, 0.2299), (-0.2326, 0.2261, 0.1871), (-0.09125, 0.2413, 0.1871), (-0.09328, 0.2393, 0.2299), (-0.1064, 0.2447, 0.2299), (-0.1216, 0.2413, 0.1871), (-0.2188, 0.2337, 0.2613), (-0.2243, 0.2393, 0.2299), (-0.2263, 0.2413, 0.1871), (-0.09882, 0.2337, 0.2613), (-0.1064, 0.2261, 0.2728), (-0.1195, 0.2393, 0.2299), (-0.114, 0.2337, 0.2613), (-0.1278, 0.2261, 0.1871), (-0.2112, 0.2447, 0.2299), (-0.2112, 0.2476, 0.1871), (-0.125, 0.2261, 0.2299), (-0.1064, 0.2369, 0.2613), (-0.1171, 0.2261, 0.2613), (-0.0134, 0.211, 0.1871), (-0.01137, 0.213, 0.2299), (-0.005826, 0.2186, 0.2613), (0.00175, 0.2047, 0.1871), (0.00175, 0.2076, 0.2299), (0.00175, 0.2154, 0.2613), (0.0169, 0.211, 0.1871), (0.01487, 0.213, 0.2299), (0.009325, 0.2186, 0.2613), (0.02318, 0.2261, 0.1871), (0.0203, 0.2261, 0.2299), (0.01246, 0.2261, 0.2613), (0.00175, 0.2476, 0.1871), (0.0169, 0.2413, 0.1871), (0.01487, 0.2393, 0.2299), (0.00175, 0.2447, 0.2299), (-0.0134, 0.2413, 0.1871), (0.009325, 0.2337, 0.2613), (0.00175, 0.2261, 0.2728), (-0.01137, 0.2393, 0.2299), (-0.005826, 0.2337, 0.2613), (-0.01968, 0.2261, 0.1871), (-0.01681, 0.2261, 0.2299), (0.00175, 0.2369, 0.2613), (-0.008963, 0.2261, 0.2613), (0.2016, 0.211, 0.1871), (0.2036, 0.213, 0.2299), (0.2091, 0.2186, 0.2613), (0.2167, 0.2047, 0.1871), (0.2167, 0.2076, 0.2299), (0.2167, 0.2154, 0.2613), (0.2319, 0.211, 0.1871), (0.2298, 0.213, 0.2299), (0.2243, 0.2186, 0.2613), (0.2381, 0.2261, 0.1871), (0.2353, 0.2261, 0.2299), (0.2274, 0.2261, 0.2613), (0.2167, 0.2476, 0.1871), (0.2319, 0.2413, 0.1871), (0.2298, 0.2393, 0.2299), (0.2167, 0.2447, 0.2299), (0.2016, 0.2413, 0.1871), (0.2243, 0.2337, 0.2613), (0.2167, 0.2261, 0.2728), (0.2036, 0.2393, 0.2299), (0.2091, 0.2337, 0.2613), (0.1953, 0.2261, 0.1871), (0.1981, 0.2261, 0.2299), (0.2167, 0.2369, 0.2613), (0.206, 0.2261, 0.2613), (0.08969, 0.211, 0.1871), (0.09172, 0.213, 0.2299), (0.09727, 0.2186, 0.2613), (0.1048, 0.2047, 0.1871), (0.1048, 0.2076, 0.2299), (0.1048, 0.2154, 0.2613), (0.12, 0.211, 0.1871), (0.118, 0.213, 0.2299), (0.1124, 0.2186, 0.2613), (0.1263, 0.2261, 0.1871), (0.1234, 0.2261, 0.2299), (0.1156, 0.2261, 0.2613), (0.1048, 0.2476, 0.1871), (0.12, 0.2413, 0.1871), (0.118, 0.2393, 0.2299), (0.1048, 0.2447, 0.2299), (0.08969, 0.2413, 0.1871), (0.1124, 0.2337, 0.2613), (0.1048, 0.2261, 0.2728), (0.09172, 0.2393, 0.2299), (0.09727, 0.2337, 0.2613), (0.08342, 0.2261, 0.1871), (0.08629, 0.2261, 0.2299), (0.1048, 0.2369, 0.2613), (0.09413, 0.2261, 0.2613)], [], [(101, 21, 65, 129), (49, 108, 134, 85), (176, 174, 162, 163), (174, 168, 158, 162), (210, 83, 37, 209), (192, 22, 102, 224), (204, 36, 120, 226), (229, 107, 51, 203), (92, 44, 74, 138), (223, 125, 8, 187), (216, 66, 23, 197), (104, 101, 129, 132), (224, 102, 105, 231), (231, 105, 107, 229), (233, 123, 125, 223), (108, 104, 132, 134), (198, 50, 84, 215), (172, 167, 161, 156), (190, 7, 67, 221), (226, 120, 123, 233), (168, 171, 160, 158), (137, 77, 30, 117), (140, 137, 117, 113), (144, 140, 113, 110), (16, 99, 143, 58), (99, 95, 141, 143), (95, 92, 138, 141), (0, 3, 4, 6), (1, 5, 4, 3), (2, 6, 4, 5), (7, 10, 11, 13), (8, 12, 11, 10), (149, 13, 11, 12), (14, 17, 18, 20), (15, 19, 18, 17), (16, 20, 18, 19), (21, 24, 25, 27), (22, 26, 25, 24), (23, 27, 25, 26), (28, 31, 32, 34), (29, 33, 32, 31), (30, 34, 32, 33), (147, 38, 39, 41), (36, 40, 39, 38), (37, 41, 39, 40), (42, 45, 46, 48), (43, 47, 46, 45), (44, 48, 46, 47), (49, 52, 53, 55), (50, 54, 53, 52), (51, 55, 53, 54), (56, 60, 61, 64), (57, 62, 61, 60), (58, 63, 61, 62), (59, 64, 61, 63), (65, 69, 70, 73), (66, 71, 70, 69), (67, 72, 70, 71), (150, 73, 70, 72), (74, 78, 79, 82), (75, 80, 79, 78), (76, 81, 79, 80), (77, 82, 79, 81), (83, 87, 88, 91), (84, 89, 88, 87), (85, 90, 88, 89), (146, 91, 88, 90), (59, 0, 6, 64), (64, 6, 2, 56), (187, 8, 10, 188), (188, 10, 7, 190), (65, 21, 27, 69), (69, 27, 23, 66), (193, 15, 17, 194), (194, 17, 14, 196), (99, 16, 19, 100), (100, 19, 15, 98), (108, 49, 55, 109), (109, 55, 51, 107), (199, 43, 45, 200), (200, 45, 42, 202), (74, 44, 47, 78), (78, 47, 43, 75), (146, 147, 41, 91), (91, 41, 37, 83), (205, 29, 31, 206), (206, 31, 28, 208), (117, 30, 33, 118), (118, 33, 29, 116), (148, 149, 12, 127), (127, 12, 8, 125), (16, 58, 62, 20), (20, 62, 57, 14), (149, 150, 72, 13), (13, 72, 67, 7), (30, 77, 81, 34), (34, 81, 76, 28), (49, 85, 89, 52), (52, 89, 84, 50), (151, 146, 90, 136), (136, 90, 85, 134), (144, 59, 63, 145), (145, 63, 58, 143), (211, 76, 80, 212), (212, 80, 75, 214), (217, 57, 60, 218), (218, 60, 56, 220), (44, 92, 94, 48), (48, 94, 93, 42), (92, 95, 97, 94), (94, 97, 96, 93), (95, 99, 100, 97), (97, 100, 98, 96), (21, 101, 103, 24), (24, 103, 102, 22), (101, 104, 106, 103), (103, 106, 105, 102), (104, 108, 109, 106), (106, 109, 107, 105), (0, 110, 112, 3), (3, 112, 111, 1), (110, 113, 115, 112), (112, 115, 114, 111), (113, 117, 118, 115), (115, 118, 116, 114), (147, 152, 121, 38), (38, 121, 120, 36), (152, 153, 124, 121), (121, 124, 123, 120), (153, 148, 127, 124), (124, 127, 125, 123), (150, 154, 130, 73), (73, 130, 129, 65), (154, 155, 133, 130), (130, 133, 132, 129), (155, 151, 136, 133), (133, 136, 134, 132), (77, 137, 139, 82), (82, 139, 138, 74), (137, 140, 142, 139), (139, 142, 141, 138), (140, 144, 145, 142), (142, 145, 143, 141), (59, 144, 110, 0), (86, 35, 147, 146), (126, 9, 149, 148), (9, 68, 150, 149), (135, 86, 146, 151), (35, 119, 152, 147), (119, 122, 153, 152), (122, 126, 148, 153), (68, 128, 154, 150), (128, 131, 155, 154), (131, 135, 151, 155), (162, 158, 159, 163), (157, 165, 164, 156), (160, 157, 156, 161), (158, 160, 161, 159), (180, 179, 165, 157), (182, 176, 163, 159), (184, 172, 156, 164), (171, 180, 157, 160), (167, 182, 159, 161), (179, 184, 164, 165), (68, 9, 186, 178), (166, 183, 182, 167), (122, 119, 183, 166), (170, 181, 180, 171), (131, 128, 181, 170), (186, 173, 172, 184), (9, 126, 173, 186), (183, 177, 176, 182), (119, 35, 177, 183), (181, 178, 179, 180), (128, 68, 178, 181), (169, 170, 171, 168), (135, 131, 170, 169), (173, 166, 167, 172), (126, 122, 166, 173), (175, 169, 168, 174), (86, 135, 169, 175), (177, 175, 174, 176), (35, 86, 175, 177), (71, 219, 221, 67), (178, 186, 184, 179), (219, 218, 220, 221), (66, 216, 219, 71), (216, 217, 218, 219), (87, 213, 215, 84), (213, 212, 214, 215), (83, 210, 213, 87), (210, 211, 212, 213), (40, 207, 209, 37), (207, 206, 208, 209), (36, 204, 207, 40), (204, 205, 206, 207), (54, 201, 203, 51), (201, 200, 202, 203), (50, 198, 201, 54), (198, 199, 200, 201), (26, 195, 197, 23), (195, 194, 196, 197), (22, 192, 195, 26), (192, 193, 194, 195), (5, 189, 191, 2), (189, 188, 190, 191), (1, 185, 189, 5), (185, 187, 188, 189), (116, 227, 232, 114), (227, 226, 233, 232), (2, 191, 220, 56), (191, 190, 221, 220), (43, 199, 214, 75), (199, 198, 215, 214), (114, 232, 222, 111), (232, 233, 223, 222), (96, 230, 228, 93), (230, 231, 229, 228), (98, 225, 230, 96), (225, 224, 231, 230), (57, 217, 196, 14), (217, 216, 197, 196), (111, 222, 185, 1), (222, 223, 187, 185), (93, 228, 202, 42), (228, 229, 203, 202), (29, 205, 227, 116), (205, 204, 226, 227), (15, 193, 225, 98), (193, 192, 224, 225), (76, 211, 208, 28), (211, 210, 209, 208), (252, 253, 237, 236), (246, 247, 241, 240), (254, 255, 239, 238), (248, 249, 235, 234), (259, 254, 238, 248), (267, 260, 242, 256), (258, 256, 242, 251), (265, 262, 245, 251), (264, 261, 243, 250), (266, 263, 244, 257), (263, 264, 250, 244), (260, 265, 251, 242), (257, 258, 251, 245), (252, 259, 248, 234), (238, 239, 249, 248), (236, 237, 247, 246), (236, 246, 259, 252), (244, 250, 258, 257), (262, 266, 257, 245), (250, 243, 256, 258), (261, 267, 256, 243), (246, 240, 254, 259), (240, 241, 255, 254), (234, 235, 253, 252), (237, 253, 267, 261), (239, 255, 266, 262), (235, 249, 265, 260), (241, 247, 264, 263), (255, 241, 263, 266), (247, 237, 261, 264), (249, 239, 262, 265), (253, 235, 260, 267), (310, 311, 316, 303), (314, 313, 272, 273), (268, 270, 271), (311, 309, 316), (304, 310, 303, 297), (313, 268, 271, 272), (271, 270, 276), (317, 309, 311), (312, 315, 310, 304), (272, 271, 276, 277), (315, 317, 311, 310), (273, 272, 277, 278), (275, 309, 317), (269, 274, 315, 312), (277, 276, 281, 282), (274, 275, 317, 315), (278, 277, 282, 283), (276, 270, 281), (284, 309, 275), (279, 280, 274, 269), (282, 281, 287, 288), (280, 284, 275, 274), (283, 282, 288, 289), (281, 270, 287), (290, 309, 284), (285, 286, 280, 279), (288, 287, 292, 293), (286, 290, 284, 280), (289, 288, 293, 294), (287, 270, 292), (296, 309, 290), (293, 292, 298, 299), (291, 295, 286, 285), (294, 293, 299, 300), (292, 270, 298), (295, 296, 290, 286), (299, 298, 305, 306), (301, 302, 295, 291), (300, 299, 306, 307), (298, 270, 305), (302, 308, 296, 295), (308, 309, 296), (303, 316, 308, 302), (307, 306, 313, 314), (305, 270, 268), (316, 309, 308), (297, 303, 302, 301), (306, 305, 268, 313), (337, 338, 341, 333), (338, 336, 341), (334, 337, 333, 330), (342, 336, 338), (339, 340, 337, 334), (340, 342, 338, 337), (320, 336, 342), (318, 319, 340, 339), (319, 320, 342, 340), (323, 336, 320), (321, 322, 319, 318), (322, 323, 320, 319), (326, 336, 323), (324, 325, 322, 321), (325, 326, 323, 322), (329, 336, 326), (327, 328, 325, 324), (328, 329, 326, 325), (331, 332, 328, 327), (332, 335, 329, 328), (335, 336, 329), (333, 341, 335, 332), (341, 336, 335), (330, 333, 332, 331), (362, 363, 366, 358), (363, 361, 366), (359, 362, 358, 355), (367, 361, 363), (364, 365, 362, 359), (365, 367, 363, 362), (345, 361, 367), (343, 344, 365, 364), (344, 345, 367, 365), (348, 361, 345), (346, 347, 344, 343), (347, 348, 345, 344), (351, 361, 348), (349, 350, 347, 346), (350, 351, 348, 347), (354, 361, 351), (352, 353, 350, 349), (353, 354, 351, 350), (356, 357, 353, 352), (357, 360, 354, 353), (360, 361, 354), (358, 366, 360, 357), (366, 361, 360), (355, 358, 357, 356), (387, 388, 391, 383), (388, 386, 391), (384, 387, 383, 380), (392, 386, 388), (389, 390, 387, 384), (390, 392, 388, 387), (370, 386, 392), (368, 369, 390, 389), (369, 370, 392, 390), (373, 386, 370), (371, 372, 369, 368), (372, 373, 370, 369), (376, 386, 373), (374, 375, 372, 371), (375, 376, 373, 372), (379, 386, 376), (377, 378, 375, 374), (378, 379, 376, 375), (381, 382, 378, 377), (382, 385, 379, 378), (385, 386, 379), (383, 391, 385, 382), (391, 386, 385), (380, 383, 382, 381)])
me_cube_004.polygons.foreach_set('use_smooth', [1, 1, 1, 1, 1, 1, 1, 1, 1, 1, 1, 1, 1, 1, 1, 1, 1, 1, 1, 1, 1, 1, 1, 1, 1, 1, 1, 1, 1, 1, 1, 1, 1, 1, 1, 1, 1, 1, 1, 1, 1, 1, 1, 1, 1, 1, 1, 1, 1, 1, 1, 1, 1, 1, 1, 1, 1, 1, 1, 1, 1, 1, 1, 1, 1, 1, 1, 1, 1, 1, 1, 1, 1, 1, 1, 1, 1, 1, 1, 1, 1, 1, 1, 1, 1, 1, 1, 1, 1, 1, 1, 1, 1, 1, 1, 1, 1, 1, 1, 1, 1, 1, 1, 1, 1, 1, 1, 1, 1, 1, 1, 1, 1, 1, 1, 1, 1, 1, 1, 1, 1, 1, 1, 1, 1, 1, 1, 1, 1, 1, 1, 1, 1, 1, 1, 1, 1, 1, 1, 1, 1, 1, 1, 1, 1, 1, 1, 1, 1, 1, 1, 1, 1, 1, 0, 0, 0, 0, 1, 1, 1, 1, 1, 1, 1, 1, 1, 1, 1, 1, 1, 1, 1, 1, 1, 1, 1, 1, 1, 1, 1, 1, 1, 1, 1, 1, 1, 1, 1, 1, 1, 1, 1, 1, 1, 1, 1, 1, 1, 1, 1, 1, 1, 1, 1, 1, 1, 1, 1, 1, 1, 1, 1, 1, 1, 1, 1, 1, 1, 1, 1, 1, 1, 1, 1, 1, 1, 1, 1, 1, 1, 1, 0, 0, 0, 0, 0, 0, 0, 0, 0, 0, 0, 0, 0, 0, 0, 0, 0, 0, 0, 0, 0, 0, 0, 0, 0, 0, 0, 0, 0, 0, 0, 0, 0, 0, 0, 0, 0, 0, 0, 0, 0, 0, 0, 0, 0, 0, 0, 0, 0, 0, 0, 0, 0, 0, 0, 0, 0, 0, 0, 0, 0, 0, 0, 0, 0, 0, 0, 0, 0, 0, 0, 0, 0, 0, 0, 0, 0, 0, 0, 0, 0, 0, 0, 0, 0, 0, 0, 0, 0, 0, 0, 0, 0, 0, 0, 0, 0, 0, 0, 0, 0, 0, 0, 0, 0, 0, 0, 0, 0, 0, 0, 0, 0, 0, 0, 0, 0, 0, 0, 0, 0, 0, 0, 0, 0, 0, 0, 0, 0, 0, 0, 0, 0, 0, 0, 0, 0, 0, 0, 0, 0, 0, 0, 0, 0, 0, 0, 0, 0, 0, 0, 0])
_uv = me_cube_004.uv_layers.new(name='UVMap')
_uv.uv.foreach_set('vector', [0.2919, 0.6761, 0.1803, 0.6543, 0.1943, 0.5719, 0.2999, 0.5922, 0.6754, 0.6472, 0.5647, 0.672, 0.5542, 0.5891, 0.659, 0.5664, 0.5762, 0.2619, 0.5989, 0.4771, 0.5936, 0.4727, 0.5707, 0.2642, 0.5989, 0.4771, 0.5335, 0.4971, 0.5318, 0.4908, 0.5936, 0.4727, 0.706, 0.4951, 0.6848, 0.5084, 0.662, 0.2201, 0.6741, 0.2121, 0.1638, 0.7217, 0.1708, 0.6904, 0.2876, 0.7134, 0.2845, 0.7435, 0.6399, 0.1736, 0.6354, 0.1869, 0.5368, 0.152, 0.5396, 0.1394, 0.5742, 0.739, 0.5702, 0.7091, 0.6858, 0.6828, 0.6938, 0.7137, 0.8313, 0.9731, 0.7922, 0.971, 0.7915, 0.9372, 0.8321, 0.9377, 0.3094, 0.1502, 0.3078, 0.1542, 0.2097, 0.191, 0.205, 0.1778, 0.1368, 0.5503, 0.162, 0.5614, 0.1455, 0.6463, 0.1177, 0.6378, 0.4286, 0.6842, 0.2919, 0.6761, 0.2999, 0.5922, 0.4272, 0.6011, 0.2845, 0.7435, 0.2876, 0.7134, 0.4292, 0.721, 0.4296, 0.7508, 0.4296, 0.7508, 0.4292, 0.721, 0.5702, 0.7091, 0.5742, 0.739, 0.422, 0.1248, 0.4222, 0.1376, 0.3078, 0.1542, 0.3094, 0.1502, 0.5647, 0.672, 0.4286, 0.6842, 0.4272, 0.6011, 0.5542, 0.5891, 0.7369, 0.6292, 0.7096, 0.6384, 0.6908, 0.555, 0.7155, 0.5435, 0.3275, 0.2337, 0.423, 0.2198, 0.423, 0.225, 0.3296, 0.2393, 0.1714, 0.217, 0.1837, 0.2247, 0.167, 0.5143, 0.1454, 0.5014, 0.5396, 0.1394, 0.5368, 0.152, 0.4222, 0.1376, 0.422, 0.1248, 0.5335, 0.4971, 0.4261, 0.5063, 0.426, 0.5003, 0.5318, 0.4908, 0.8324, 0.9198, 0.7916, 0.9192, 0.7951, 0.8178, 0.8345, 0.8051, 0.882, 0.9206, 0.8324, 0.9198, 0.8345, 0.8051, 0.8831, 0.7982, 0.9315, 0.9208, 0.882, 0.9206, 0.8831, 0.7982, 0.9316, 0.8061, 0.9708, 0.9731, 0.9314, 0.9741, 0.9315, 0.9388, 0.9721, 0.939, 0.9314, 0.9741, 0.8813, 0.9741, 0.8818, 0.9385, 0.9315, 0.9388, 0.8813, 0.9741, 0.8313, 0.9731, 0.8321, 0.9377, 0.8818, 0.9385, 0.9707, 0.8195, 0.9714, 0.8127, 0.977, 0.815, 0.9774, 0.8209, 0.9739, 0.806, 0.9806, 0.8104, 0.977, 0.815, 0.9714, 0.8127, 0.9844, 0.8205, 0.9774, 0.8209, 0.977, 0.815, 0.9824, 0.8128, 0.1837, 0.2247, 0.1888, 0.2059, 0.2014, 0.2149, 0.2002, 0.2307, 0.2097, 0.191, 0.2154, 0.2099, 0.2014, 0.2149, 0.1923, 0.2014, 0.2179, 0.2296, 0.2002, 0.2307, 0.2014, 0.2149, 0.2154, 0.2099, 0.9841, 0.9748, 0.9818, 0.9816, 0.9767, 0.9791, 0.9774, 0.9736, 0.9723, 0.9865, 0.9712, 0.9797, 0.9767, 0.9791, 0.9791, 0.9842, 0.9708, 0.9731, 0.9774, 0.9736, 0.9767, 0.9791, 0.9712, 0.9797, 0.1803, 0.6543, 0.1759, 0.6718, 0.1596, 0.6668, 0.163, 0.6505, 0.1708, 0.6904, 0.1507, 0.6829, 0.1596, 0.6668, 0.1759, 0.6718, 0.1455, 0.6463, 0.163, 0.6505, 0.1596, 0.6668, 0.1421, 0.666, 0.7814, 0.8185, 0.7836, 0.8109, 0.7889, 0.8132, 0.7884, 0.8191, 0.7922, 0.8043, 0.7945, 0.811, 0.7889, 0.8132, 0.7854, 0.8085, 0.7951, 0.8178, 0.7884, 0.8191, 0.7889, 0.8132, 0.7945, 0.811, 0.6279, 0.2256, 0.6301, 0.2059, 0.6441, 0.2105, 0.6456, 0.2263, 0.6354, 0.1869, 0.6529, 0.1969, 0.6441, 0.2105, 0.6301, 0.2059, 0.662, 0.2201, 0.6456, 0.2263, 0.6441, 0.2105, 0.6566, 0.2013, 0.7904, 0.9843, 0.7837, 0.9819, 0.7863, 0.9768, 0.7917, 0.9776, 0.779, 0.9725, 0.7857, 0.9714, 0.7863, 0.9768, 0.7812, 0.9792, 0.7922, 0.971, 0.7917, 0.9776, 0.7863, 0.9768, 0.7857, 0.9714, 0.6754, 0.6472, 0.6924, 0.6429, 0.6962, 0.659, 0.6802, 0.6645, 0.7096, 0.6384, 0.7134, 0.6577, 0.6962, 0.659, 0.6924, 0.6429, 0.6858, 0.6828, 0.6802, 0.6645, 0.6962, 0.659, 0.7055, 0.6747, 0.9863, 0.9211, 0.9863, 0.9303, 0.9792, 0.9301, 0.9793, 0.921, 0.9861, 0.9395, 0.979, 0.9392, 0.9792, 0.9301, 0.9863, 0.9303, 0.9721, 0.939, 0.9722, 0.93, 0.9792, 0.9301, 0.979, 0.9392, 0.9723, 0.921, 0.9793, 0.921, 0.9792, 0.9301, 0.9722, 0.93, 0.1943, 0.5719, 0.1781, 0.5672, 0.1823, 0.5469, 0.1981, 0.5512, 0.162, 0.5614, 0.1654, 0.5413, 0.1823, 0.5469, 0.1781, 0.5672, 0.167, 0.5143, 0.1833, 0.5222, 0.1823, 0.5469, 0.1654, 0.5413, 0.1997, 0.53, 0.1981, 0.5512, 0.1823, 0.5469, 0.1833, 0.5222, 0.7915, 0.9372, 0.7846, 0.9373, 0.7845, 0.9282, 0.7915, 0.9282, 0.7775, 0.9374, 0.7775, 0.9282, 0.7845, 0.9282, 0.7846, 0.9373, 0.7776, 0.919, 0.7846, 0.9191, 0.7845, 0.9282, 0.7775, 0.9282, 0.7916, 0.9192, 0.7915, 0.9282, 0.7845, 0.9282, 0.7846, 0.9191, 0.6848, 0.5084, 0.6869, 0.5352, 0.6703, 0.5412, 0.6687, 0.5166, 0.6908, 0.555, 0.675, 0.5613, 0.6703, 0.5412, 0.6869, 0.5352, 0.659, 0.5664, 0.6547, 0.5459, 0.6703, 0.5412, 0.675, 0.5613, 0.6526, 0.5248, 0.6687, 0.5166, 0.6703, 0.5412, 0.6547, 0.5459, 0.9723, 0.921, 0.9707, 0.8195, 0.9774, 0.8209, 0.9793, 0.921, 0.9793, 0.921, 0.9774, 0.8209, 0.9844, 0.8205, 0.9863, 0.9211, 0.205, 0.1778, 0.2097, 0.191, 0.1923, 0.2014, 0.1863, 0.1868, 0.1765, 0.1975, 0.1888, 0.2059, 0.1837, 0.2247, 0.1714, 0.217, 0.1943, 0.5719, 0.1803, 0.6543, 0.163, 0.6505, 0.1781, 0.5672, 0.1781, 0.5672, 0.163, 0.6505, 0.1455, 0.6463, 0.162, 0.5614, 0.1312, 0.8351, 0.1302, 0.8701, 0.1078, 0.8691, 0.1091, 0.834, -0.01158, 0.6174, -0.03905, 0.6079, -0.03318, 0.5903, -0.005878, 0.5999, 0.9314, 0.9741, 0.9708, 0.9731, 0.9712, 0.9797, 0.9316, 0.9811, 0.9316, 0.9811, 0.9712, 0.9797, 0.9723, 0.9865, 0.9318, 0.9882, 0.5647, 0.672, 0.6754, 0.6472, 0.6802, 0.6645, 0.5675, 0.6904, 0.5675, 0.6904, 0.6802, 0.6645, 0.6858, 0.6828, 0.5702, 0.7091, 0.8599, 0.59, 0.8866, 0.5794, 0.893, 0.5966, 0.8662, 0.6071, 0.7404, 0.8237, 0.7428, 0.8588, 0.7205, 0.8605, 0.7183, 0.8256, 0.7915, 0.9372, 0.7922, 0.971, 0.7857, 0.9714, 0.7846, 0.9373, 0.7846, 0.9373, 0.7857, 0.9714, 0.779, 0.9725, 0.7775, 0.9374, 0.6526, 0.5248, 0.6279, 0.2256, 0.6456, 0.2263, 0.6687, 0.5166, 0.6687, 0.5166, 0.6456, 0.2263, 0.662, 0.2201, 0.6848, 0.5084, 0.6741, 0.09622, 0.6769, 0.08133, 0.6973, 0.0853, 0.6942, 0.1005, 0.6957, 0.2005, 0.7093, 0.1945, 0.7179, 0.2122, 0.7038, 0.2183, 0.8345, 0.8051, 0.7951, 0.8178, 0.7945, 0.811, 0.8344, 0.7979, 0.8344, 0.7979, 0.7945, 0.811, 0.7922, 0.8043, 0.8334, 0.7909, 0.3126, 0.1893, 0.2179, 0.2296, 0.2154, 0.2099, 0.3109, 0.1718, 0.3109, 0.1718, 0.2154, 0.2099, 0.2097, 0.191, 0.3078, 0.1542, 0.9708, 0.9731, 0.9721, 0.939, 0.979, 0.9392, 0.9774, 0.9736, 0.9774, 0.9736, 0.979, 0.9392, 0.9861, 0.9395, 0.9841, 0.9748, 0.2179, 0.2296, 0.1997, 0.53, 0.1833, 0.5222, 0.2002, 0.2307, 0.2002, 0.2307, 0.1833, 0.5222, 0.167, 0.5143, 0.1837, 0.2247, 0.7951, 0.8178, 0.7916, 0.9192, 0.7846, 0.9191, 0.7884, 0.8191, 0.7884, 0.8191, 0.7846, 0.9191, 0.7776, 0.919, 0.7814, 0.8185, 0.6754, 0.6472, 0.659, 0.5664, 0.675, 0.5613, 0.6924, 0.6429, 0.6924, 0.6429, 0.675, 0.5613, 0.6908, 0.555, 0.7096, 0.6384, 0.547, 0.5467, 0.6526, 0.5248, 0.6547, 0.5459, 0.5507, 0.5677, 0.5507, 0.5677, 0.6547, 0.5459, 0.659, 0.5664, 0.5542, 0.5891, 0.9315, 0.9208, 0.9723, 0.921, 0.9722, 0.93, 0.9315, 0.9298, 0.9315, 0.9298, 0.9722, 0.93, 0.9721, 0.939, 0.9315, 0.9388, 0.8112, 0.4584, 0.8353, 0.4474, 0.8445, 0.4692, 0.819, 0.48, 0.819, 0.48, 0.8445, 0.4692, 0.8532, 0.4911, 0.8268, 0.5015, 0.02409, 0.5095, -0.002944, 0.5, 0.004994, 0.4776, 0.03112, 0.4875, 0.03112, 0.4875, 0.004994, 0.4776, 0.0134, 0.4553, 0.03812, 0.4654, 0.7922, 0.971, 0.8313, 0.9731, 0.831, 0.98, 0.7917, 0.9776, 0.7917, 0.9776, 0.831, 0.98, 0.8307, 0.9871, 0.7904, 0.9843, 0.8313, 0.9731, 0.8813, 0.9741, 0.8813, 0.9812, 0.831, 0.98, 0.831, 0.98, 0.8813, 0.9812, 0.8812, 0.9882, 0.8307, 0.9871, 0.8813, 0.9741, 0.9314, 0.9741, 0.9316, 0.9811, 0.8813, 0.9812, 0.8813, 0.9812, 0.9316, 0.9811, 0.9318, 0.9882, 0.8812, 0.9882, 0.1803, 0.6543, 0.2919, 0.6761, 0.2897, 0.6946, 0.1759, 0.6718, 0.1759, 0.6718, 0.2897, 0.6946, 0.2876, 0.7134, 0.1708, 0.6904, 0.2919, 0.6761, 0.4286, 0.6842, 0.4289, 0.7024, 0.2897, 0.6946, 0.2897, 0.6946, 0.4289, 0.7024, 0.4292, 0.721, 0.2876, 0.7134, 0.4286, 0.6842, 0.5647, 0.672, 0.5675, 0.6904, 0.4289, 0.7024, 0.4289, 0.7024, 0.5675, 0.6904, 0.5702, 0.7091, 0.4292, 0.721, 0.9707, 0.8195, 0.9316, 0.8061, 0.9318, 0.7989, 0.9714, 0.8127, 0.9714, 0.8127, 0.9318, 0.7989, 0.9329, 0.7919, 0.9739, 0.806, 0.9316, 0.8061, 0.8831, 0.7982, 0.8832, 0.7911, 0.9318, 0.7989, 0.9318, 0.7989, 0.8832, 0.7911, 0.8832, 0.7841, 0.9329, 0.7919, 0.8831, 0.7982, 0.8345, 0.8051, 0.8344, 0.7979, 0.8832, 0.7911, 0.8832, 0.7911, 0.8344, 0.7979, 0.8334, 0.7909, 0.8832, 0.7841, 0.6279, 0.2256, 0.5327, 0.1872, 0.534, 0.1696, 0.6301, 0.2059, 0.6301, 0.2059, 0.534, 0.1696, 0.5368, 0.152, 0.6354, 0.1869, 0.5327, 0.1872, 0.4225, 0.1712, 0.4223, 0.1545, 0.534, 0.1696, 0.534, 0.1696, 0.4223, 0.1545, 0.4222, 0.1376, 0.5368, 0.152, 0.4225, 0.1712, 0.3126, 0.1893, 0.3109, 0.1718, 0.4223, 0.1545, 0.4223, 0.1545, 0.3109, 0.1718, 0.3078, 0.1542, 0.4222, 0.1376, 0.1997, 0.53, 0.3061, 0.5496, 0.3029, 0.5706, 0.1981, 0.5512, 0.1981, 0.5512, 0.3029, 0.5706, 0.2999, 0.5922, 0.1943, 0.5719, 0.3061, 0.5496, 0.4267, 0.5585, 0.4269, 0.5796, 0.3029, 0.5706, 0.3029, 0.5706, 0.4269, 0.5796, 0.4272, 0.6011, 0.2999, 0.5922, 0.4267, 0.5585, 0.547, 0.5467, 0.5507, 0.5677, 0.4269, 0.5796, 0.4269, 0.5796, 0.5507, 0.5677, 0.5542, 0.5891, 0.4272, 0.6011, 0.7916, 0.9192, 0.8324, 0.9198, 0.8322, 0.9288, 0.7915, 0.9282, 0.7915, 0.9282, 0.8322, 0.9288, 0.8321, 0.9377, 0.7915, 0.9372, 0.8324, 0.9198, 0.882, 0.9206, 0.8819, 0.9295, 0.8322, 0.9288, 0.8322, 0.9288, 0.8819, 0.9295, 0.8818, 0.9385, 0.8321, 0.9377, 0.882, 0.9206, 0.9315, 0.9208, 0.9315, 0.9298, 0.8819, 0.9295, 0.8819, 0.9295, 0.9315, 0.9298, 0.9315, 0.9388, 0.8818, 0.9385, 0.9723, 0.921, 0.9315, 0.9208, 0.9316, 0.8061, 0.9707, 0.8195, 0.6237, 0.5025, 0.6029, 0.2483, 0.6279, 0.2256, 0.6526, 0.5248, 0.3192, 0.2095, 0.2435, 0.2519, 0.2179, 0.2296, 0.3126, 0.1893, 0.2435, 0.2519, 0.2282, 0.507, 0.1997, 0.53, 0.2179, 0.2296, 0.5412, 0.5258, 0.6237, 0.5025, 0.6526, 0.5248, 0.547, 0.5467, 0.6029, 0.2483, 0.5264, 0.2074, 0.5327, 0.1872, 0.6279, 0.2256, 0.5264, 0.2074, 0.4227, 0.1946, 0.4225, 0.1712, 0.5327, 0.1872, 0.4227, 0.1946, 0.3192, 0.2095, 0.3126, 0.1893, 0.4225, 0.1712, 0.2282, 0.507, 0.3113, 0.5285, 0.3061, 0.5496, 0.1997, 0.53, 0.3113, 0.5285, 0.4264, 0.5357, 0.4267, 0.5585, 0.3061, 0.5496, 0.4264, 0.5357, 0.5412, 0.5258, 0.547, 0.5467, 0.4267, 0.5585, 0.5936, 0.4727, 0.5318, 0.4908, 0.5167, 0.2375, 0.5707, 0.2642, 0.3199, 0.4932, 0.2576, 0.4765, 0.2761, 0.2672, 0.3296, 0.2393, 0.426, 0.5003, 0.3199, 0.4932, 0.3296, 0.2393, 0.423, 0.225, 0.5318, 0.4908, 0.426, 0.5003, 0.423, 0.225, 0.5167, 0.2375, 0.3184, 0.4995, 0.2525, 0.481, 0.2576, 0.4765, 0.3199, 0.4932, 0.5186, 0.2319, 0.5762, 0.2619, 0.5707, 0.2642, 0.5167, 0.2375, 0.2705, 0.2649, 0.3275, 0.2337, 0.3296, 0.2393, 0.2761, 0.2672, 0.4261, 0.5063, 0.3184, 0.4995, 0.3199, 0.4932, 0.426, 0.5003, 0.423, 0.2198, 0.5186, 0.2319, 0.5167, 0.2375, 0.423, 0.225, 0.2525, 0.481, 0.2705, 0.2649, 0.2761, 0.2672, 0.2576, 0.4765, 0.2282, 0.507, 0.2435, 0.2519, 0.2549, 0.2574, 0.2376, 0.496, 0.4228, 0.2047, 0.5232, 0.2174, 0.5186, 0.2319, 0.423, 0.2198, 0.4227, 0.1946, 0.5264, 0.2074, 0.5232, 0.2174, 0.4228, 0.2047, 0.4263, 0.524, 0.3141, 0.5167, 0.3184, 0.4995, 0.4261, 0.5063, 0.4264, 0.5357, 0.3113, 0.5285, 0.3141, 0.5167, 0.4263, 0.524, 0.2549, 0.2574, 0.3227, 0.2194, 0.3275, 0.2337, 0.2705, 0.2649, 0.2435, 0.2519, 0.3192, 0.2095, 0.3227, 0.2194, 0.2549, 0.2574, 0.5232, 0.2174, 0.5916, 0.254, 0.5762, 0.2619, 0.5186, 0.2319, 0.5264, 0.2074, 0.6029, 0.2483, 0.5916, 0.254, 0.5232, 0.2174, 0.3141, 0.5167, 0.2376, 0.496, 0.2525, 0.481, 0.3184, 0.4995, 0.3113, 0.5285, 0.2282, 0.507, 0.2376, 0.496, 0.3141, 0.5167, 0.5382, 0.5141, 0.4263, 0.524, 0.4261, 0.5063, 0.5335, 0.4971, 0.5412, 0.5258, 0.4264, 0.5357, 0.4263, 0.524, 0.5382, 0.5141, 0.3227, 0.2194, 0.4228, 0.2047, 0.423, 0.2198, 0.3275, 0.2337, 0.3192, 0.2095, 0.4227, 0.1946, 0.4228, 0.2047, 0.3227, 0.2194, 0.6141, 0.4918, 0.5382, 0.5141, 0.5335, 0.4971, 0.5989, 0.4771, 0.6237, 0.5025, 0.5412, 0.5258, 0.5382, 0.5141, 0.6141, 0.4918, 0.5916, 0.254, 0.6141, 0.4918, 0.5989, 0.4771, 0.5762, 0.2619, 0.6029, 0.2483, 0.6237, 0.5025, 0.6141, 0.4918, 0.5916, 0.254, 0.1654, 0.5413, 0.1422, 0.5292, 0.1454, 0.5014, 0.167, 0.5143, 0.2376, 0.496, 0.2549, 0.2574, 0.2705, 0.2649, 0.2525, 0.481, 0.1422, 0.5292, 0.03112, 0.4875, 0.03812, 0.4654, 0.1454, 0.5014, 0.162, 0.5614, 0.1368, 0.5503, 0.1422, 0.5292, 0.1654, 0.5413, 0.1368, 0.5503, 0.02409, 0.5095, 0.03112, 0.4875, 0.1422, 0.5292, 0.6869, 0.5352, 0.7098, 0.5226, 0.7155, 0.5435, 0.6908, 0.555, 0.7098, 0.5226, 0.819, 0.48, 0.8268, 0.5015, 0.7155, 0.5435, 0.6848, 0.5084, 0.706, 0.4951, 0.7098, 0.5226, 0.6869, 0.5352, 0.706, 0.4951, 0.8112, 0.4584, 0.819, 0.48, 0.7098, 0.5226, 0.6566, 0.2013, 0.6686, 0.1928, 0.6741, 0.2121, 0.662, 0.2201, 0.6686, 0.1928, 0.6957, 0.2005, 0.7038, 0.2183, 0.6741, 0.2121, 0.6354, 0.1869, 0.6399, 0.1736, 0.6587, 0.1823, 0.6529, 0.1969, 0.6399, 0.1736, 0.6741, 0.09622, 0.6942, 0.1005, 0.6587, 0.1823, 0.7055, 0.6747, 0.7155, 0.7091, 0.6938, 0.7137, 0.6858, 0.6828, 0.7155, 0.7091, 0.7404, 0.8237, 0.7183, 0.8256, 0.6938, 0.7137, 0.7096, 0.6384, 0.7369, 0.6292, 0.7439, 0.6472, 0.7134, 0.6577, 0.7369, 0.6292, 0.8599, 0.59, 0.8662, 0.6071, 0.7439, 0.6472, 0.1421, 0.666, 0.111, 0.6561, 0.1177, 0.6378, 0.1455, 0.6463, 0.111, 0.6561, -0.01158, 0.6174, -0.005878, 0.5999, 0.1177, 0.6378, 0.1708, 0.6904, 0.1638, 0.7217, 0.1418, 0.7178, 0.1507, 0.6829, 0.1638, 0.7217, 0.1312, 0.8351, 0.1091, 0.834, 0.1418, 0.7178, 0.1312, 0.1964, 0.145, 0.2019, 0.1375, 0.2201, 0.1232, 0.2145, 0.145, 0.2019, 0.1765, 0.1975, 0.1714, 0.217, 0.1375, 0.2201, 0.171, 0.08597, 0.1741, 0.1008, 0.1541, 0.1054, 0.1507, 0.09032, 0.1741, 0.1008, 0.205, 0.1778, 0.1863, 0.1868, 0.1541, 0.1054, 0.5614, 0.06053, 0.5595, 0.07562, 0.4238, 0.06489, 0.4237, 0.04952, 0.5595, 0.07562, 0.5396, 0.1394, 0.422, 0.1248, 0.4238, 0.06489, 0.1232, 0.2145, 0.1375, 0.2201, 0.03812, 0.4654, 0.0134, 0.4553, 0.1375, 0.2201, 0.1714, 0.217, 0.1454, 0.5014, 0.03812, 0.4654, 0.8866, 0.5794, 0.8599, 0.59, 0.8268, 0.5015, 0.8532, 0.4911, 0.8599, 0.59, 0.7369, 0.6292, 0.7155, 0.5435, 0.8268, 0.5015, 0.4237, 0.04952, 0.4238, 0.06489, 0.2884, 0.0781, 0.2862, 0.06304, 0.4238, 0.06489, 0.422, 0.1248, 0.3094, 0.1502, 0.2884, 0.0781, 0.4257, 0.876, 0.4251, 0.8409, 0.5865, 0.8352, 0.588, 0.8703, 0.4251, 0.8409, 0.4296, 0.7508, 0.5742, 0.739, 0.5865, 0.8352, 0.2631, 0.8756, 0.2635, 0.8405, 0.4251, 0.8409, 0.4257, 0.876, 0.2635, 0.8405, 0.2845, 0.7435, 0.4296, 0.7508, 0.4251, 0.8409, -0.002944, 0.5, 0.02409, 0.5095, -0.005878, 0.5999, -0.03318, 0.5903, 0.02409, 0.5095, 0.1368, 0.5503, 0.1177, 0.6378, -0.005878, 0.5999, 0.2862, 0.06304, 0.2884, 0.0781, 0.1741, 0.1008, 0.171, 0.08597, 0.2884, 0.0781, 0.3094, 0.1502, 0.205, 0.1778, 0.1741, 0.1008, 0.588, 0.8703, 0.5865, 0.8352, 0.7183, 0.8256, 0.7205, 0.8605, 0.5865, 0.8352, 0.5742, 0.739, 0.6938, 0.7137, 0.7183, 0.8256, 0.6769, 0.08133, 0.6741, 0.09622, 0.5595, 0.07562, 0.5614, 0.06053, 0.6741, 0.09622, 0.6399, 0.1736, 0.5396, 0.1394, 0.5595, 0.07562, 0.1302, 0.8701, 0.1312, 0.8351, 0.2635, 0.8405, 0.2631, 0.8756, 0.1312, 0.8351, 0.1638, 0.7217, 0.2845, 0.7435, 0.2635, 0.8405, 0.8353, 0.4474, 0.8112, 0.4584, 0.7038, 0.2183, 0.7179, 0.2122, 0.8112, 0.4584, 0.706, 0.4951, 0.6741, 0.2121, 0.7038, 0.2183, 0.8624, 0.02998, 0.862, 0.1118, 0.8428, 0.1144, 0.8408, 0.03483, 0.9597, 0.0301, 0.9552, 0.1145, 0.9428, 0.1187, 0.9475, 0.03852, 0.927, 0.03079, 0.9241, 0.1145, 0.9047, 0.117, 0.9048, 0.03697, 0.8948, 0.02801, 0.8932, 0.1118, 0.881, 0.1159, 0.8831, 0.03638, 0.8627, 0.0261, 0.8631, 0.02073, 0.9107, 0.02056, 0.8849, 0.02716, 0.8697, 0.31, 0.885, 0.3026, 0.8922, 0.3883, 0.8772, 0.4002, 0.8769, 0.4061, 0.8772, 0.4002, 0.8922, 0.3883, 0.8947, 0.4068, 0.8944, 0.3172, 0.9068, 0.3023, 0.9076, 0.3902, 0.8986, 0.4071, 0.9452, 0.3182, 0.9589, 0.3029, 0.954, 0.3944, 0.9436, 0.4119, 0.9206, 0.3106, 0.9364, 0.3032, 0.938, 0.3922, 0.9214, 0.4049, 0.9364, 0.3032, 0.9452, 0.3182, 0.9436, 0.4119, 0.938, 0.3922, 0.885, 0.3026, 0.8944, 0.3172, 0.8986, 0.4071, 0.8922, 0.3883, 0.8766, 0.4129, 0.8769, 0.4061, 0.8947, 0.4068, 0.8996, 0.4274, 0.8624, 0.02998, 0.8627, 0.0261, 0.8849, 0.02716, 0.8831, 0.03638, 0.9048, 0.03697, 0.9047, 0.117, 0.8932, 0.1118, 0.8948, 0.02801, 0.9695, 0.03916, 0.9666, 0.1198, 0.9552, 0.1145, 0.9597, 0.0301, 0.8408, 0.03483, 0.8403, 0.02542, 0.8627, 0.0261, 0.8624, 0.02998, 0.8523, 0.4256, 0.859, 0.4054, 0.8769, 0.4061, 0.8766, 0.4129, 0.9068, 0.3023, 0.9206, 0.3106, 0.9214, 0.4049, 0.9076, 0.3902, 0.859, 0.4054, 0.8631, 0.3868, 0.8772, 0.4002, 0.8769, 0.4061, 0.8555, 0.3019, 0.8697, 0.31, 0.8772, 0.4002, 0.8631, 0.3868, 0.8403, 0.02542, 0.8301, 0.01571, 0.8631, 0.02073, 0.8627, 0.0261, 0.9475, 0.03852, 0.9428, 0.1187, 0.9241, 0.1145, 0.927, 0.03079, 0.8831, 0.03638, 0.881, 0.1159, 0.862, 0.1118, 0.8624, 0.02998, 0.8428, 0.1144, 0.862, 0.1118, 0.8697, 0.31, 0.8555, 0.3019, 0.9047, 0.117, 0.9241, 0.1145, 0.9206, 0.3106, 0.9068, 0.3023, 0.881, 0.1159, 0.8932, 0.1118, 0.8944, 0.3172, 0.885, 0.3026, 0.9428, 0.1187, 0.9552, 0.1145, 0.9452, 0.3182, 0.9364, 0.3032, 0.9241, 0.1145, 0.9428, 0.1187, 0.9364, 0.3032, 0.9206, 0.3106, 0.9552, 0.1145, 0.9666, 0.1198, 0.9589, 0.3029, 0.9452, 0.3182, 0.8932, 0.1118, 0.9047, 0.117, 0.9068, 0.3023, 0.8944, 0.3172, 0.862, 0.1118, 0.881, 0.1159, 0.885, 0.3026, 0.8697, 0.31, 0.2238, 0.9457, 0.2151, 0.9493, 0.2081, 0.9424, 0.2118, 0.9337, 0.3082, 0.978, 0.3095, 0.9748, 0.3266, 0.9748, 0.3279, 0.978, 0.3131, 0.9661, 0.318, 0.9543, 0.323, 0.9661, 0.2151, 0.9493, 0.2032, 0.9543, 0.2081, 0.9424, 0.227, 0.9444, 0.2238, 0.9457, 0.2118, 0.9337, 0.2131, 0.9305, 0.3095, 0.9748, 0.3131, 0.9661, 0.323, 0.9661, 0.3266, 0.9748, 0.323, 0.9661, 0.318, 0.9543, 0.3299, 0.9592, 0.2151, 0.9592, 0.2032, 0.9543, 0.2151, 0.9493, 0.227, 0.9641, 0.2238, 0.9628, 0.2238, 0.9457, 0.227, 0.9444, 0.3266, 0.9748, 0.323, 0.9661, 0.3299, 0.9592, 0.3386, 0.9628, 0.2238, 0.9628, 0.2151, 0.9592, 0.2151, 0.9493, 0.2238, 0.9457, 0.3279, 0.978, 0.3266, 0.9748, 0.3386, 0.9628, 0.3418, 0.9641, 0.2082, 0.9661, 0.2032, 0.9543, 0.2151, 0.9592, 0.2131, 0.978, 0.2118, 0.9748, 0.2238, 0.9628, 0.227, 0.9641, 0.3386, 0.9628, 0.3299, 0.9592, 0.3299, 0.9493, 0.3386, 0.9457, 0.2118, 0.9748, 0.2082, 0.9661, 0.2151, 0.9592, 0.2238, 0.9628, 0.3418, 0.9641, 0.3386, 0.9628, 0.3386, 0.9457, 0.3418, 0.9444, 0.3299, 0.9592, 0.318, 0.9543, 0.3299, 0.9493, 0.1983, 0.9661, 0.2032, 0.9543, 0.2082, 0.9661, 0.1934, 0.978, 0.1947, 0.9748, 0.2118, 0.9748, 0.2131, 0.978, 0.3386, 0.9457, 0.3299, 0.9493, 0.323, 0.9424, 0.3266, 0.9337, 0.1947, 0.9748, 0.1983, 0.9661, 0.2082, 0.9661, 0.2118, 0.9748, 0.3418, 0.9444, 0.3386, 0.9457, 0.3266, 0.9337, 0.3279, 0.9305, 0.3299, 0.9493, 0.318, 0.9543, 0.323, 0.9424, 0.1913, 0.9592, 0.2032, 0.9543, 0.1983, 0.9661, 0.1794, 0.9641, 0.1826, 0.9628, 0.1947, 0.9748, 0.1934, 0.978, 0.3266, 0.9337, 0.323, 0.9424, 0.3131, 0.9424, 0.3095, 0.9337, 0.1826, 0.9628, 0.1913, 0.9592, 0.1983, 0.9661, 0.1947, 0.9748, 0.3279, 0.9305, 0.3266, 0.9337, 0.3095, 0.9337, 0.3082, 0.9305, 0.323, 0.9424, 0.318, 0.9543, 0.3131, 0.9424, 0.1913, 0.9493, 0.2032, 0.9543, 0.1913, 0.9592, 0.3095, 0.9337, 0.3131, 0.9424, 0.3061, 0.9493, 0.2974, 0.9457, 0.1794, 0.9444, 0.1826, 0.9457, 0.1826, 0.9628, 0.1794, 0.9641, 0.3082, 0.9305, 0.3095, 0.9337, 0.2974, 0.9457, 0.2943, 0.9444, 0.3131, 0.9424, 0.318, 0.9543, 0.3061, 0.9493, 0.1826, 0.9457, 0.1913, 0.9493, 0.1913, 0.9592, 0.1826, 0.9628, 0.2974, 0.9457, 0.3061, 0.9493, 0.3061, 0.9592, 0.2974, 0.9628, 0.1934, 0.9305, 0.1947, 0.9337, 0.1826, 0.9457, 0.1794, 0.9444, 0.2943, 0.9444, 0.2974, 0.9457, 0.2974, 0.9628, 0.2943, 0.9641, 0.3061, 0.9493, 0.318, 0.9543, 0.3061, 0.9592, 0.1947, 0.9337, 0.1983, 0.9424, 0.1913, 0.9493, 0.1826, 0.9457, 0.1983, 0.9424, 0.2032, 0.9543, 0.1913, 0.9493, 0.2118, 0.9337, 0.2081, 0.9424, 0.1983, 0.9424, 0.1947, 0.9337, 0.2943, 0.9641, 0.2974, 0.9628, 0.3095, 0.9748, 0.3082, 0.978, 0.3061, 0.9592, 0.318, 0.9543, 0.3131, 0.9661, 0.2081, 0.9424, 0.2032, 0.9543, 0.1983, 0.9424, 0.2131, 0.9305, 0.2118, 0.9337, 0.1947, 0.9337, 0.1934, 0.9305, 0.2974, 0.9628, 0.3061, 0.9592, 0.3131, 0.9661, 0.3095, 0.9748, 0.4243, 0.9337, 0.4279, 0.9424, 0.421, 0.9493, 0.4123, 0.9457, 0.4279, 0.9424, 0.4329, 0.9543, 0.421, 0.9493, 0.423, 0.9305, 0.4243, 0.9337, 0.4123, 0.9457, 0.4091, 0.9444, 0.4378, 0.9424, 0.4329, 0.9543, 0.4279, 0.9424, 0.4427, 0.9305, 0.4414, 0.9337, 0.4243, 0.9337, 0.423, 0.9305, 0.4414, 0.9337, 0.4378, 0.9424, 0.4279, 0.9424, 0.4243, 0.9337, 0.4447, 0.9493, 0.4329, 0.9543, 0.4378, 0.9424, 0.4566, 0.9444, 0.4534, 0.9457, 0.4414, 0.9337, 0.4427, 0.9305, 0.4534, 0.9457, 0.4447, 0.9493, 0.4378, 0.9424, 0.4414, 0.9337, 0.4447, 0.9592, 0.4329, 0.9543, 0.4447, 0.9493, 0.4566, 0.9641, 0.4534, 0.9628, 0.4534, 0.9457, 0.4566, 0.9444, 0.4534, 0.9628, 0.4447, 0.9592, 0.4447, 0.9493, 0.4534, 0.9457, 0.4378, 0.9661, 0.4329, 0.9543, 0.4447, 0.9592, 0.4427, 0.978, 0.4414, 0.9748, 0.4534, 0.9628, 0.4566, 0.9641, 0.4414, 0.9748, 0.4378, 0.9661, 0.4447, 0.9592, 0.4534, 0.9628, 0.4279, 0.9661, 0.4329, 0.9543, 0.4378, 0.9661, 0.423, 0.978, 0.4243, 0.9748, 0.4414, 0.9748, 0.4427, 0.978, 0.4243, 0.9748, 0.4279, 0.9661, 0.4378, 0.9661, 0.4414, 0.9748, 0.4091, 0.9641, 0.4123, 0.9628, 0.4243, 0.9748, 0.423, 0.978, 0.4123, 0.9628, 0.421, 0.9592, 0.4279, 0.9661, 0.4243, 0.9748, 0.421, 0.9592, 0.4329, 0.9543, 0.4279, 0.9661, 0.4123, 0.9457, 0.421, 0.9493, 0.421, 0.9592, 0.4123, 0.9628, 0.421, 0.9493, 0.4329, 0.9543, 0.421, 0.9592, 0.4091, 0.9444, 0.4123, 0.9457, 0.4123, 0.9628, 0.4091, 0.9641, 0.109, 0.9628, 0.1003, 0.9592, 0.1003, 0.9493, 0.109, 0.9457, 0.1003, 0.9592, 0.08841, 0.9543, 0.1003, 0.9493, 0.1122, 0.9641, 0.109, 0.9628, 0.109, 0.9457, 0.1122, 0.9444, 0.09334, 0.9661, 0.08841, 0.9543, 0.1003, 0.9592, 0.09826, 0.978, 0.09694, 0.9748, 0.109, 0.9628, 0.1122, 0.9641, 0.09694, 0.9748, 0.09334, 0.9661, 0.1003, 0.9592, 0.109, 0.9628, 0.08348, 0.9661, 0.08841, 0.9543, 0.09334, 0.9661, 0.07856, 0.978, 0.07988, 0.9748, 0.09694, 0.9748, 0.09826, 0.978, 0.07988, 0.9748, 0.08348, 0.9661, 0.09334, 0.9661, 0.09694, 0.9748, 0.07652, 0.9592, 0.08841, 0.9543, 0.08348, 0.9661, 0.06463, 0.9641, 0.06781, 0.9628, 0.07988, 0.9748, 0.07856, 0.978, 0.06781, 0.9628, 0.07652, 0.9592, 0.08348, 0.9661, 0.07988, 0.9748, 0.07652, 0.9493, 0.08841, 0.9543, 0.07652, 0.9592, 0.06463, 0.9444, 0.06781, 0.9457, 0.06781, 0.9628, 0.06463, 0.9641, 0.06781, 0.9457, 0.07652, 0.9493, 0.07652, 0.9592, 0.06781, 0.9628, 0.08348, 0.9424, 0.08841, 0.9543, 0.07652, 0.9493, 0.07856, 0.9305, 0.07988, 0.9337, 0.06781, 0.9457, 0.06463, 0.9444, 0.07988, 0.9337, 0.08348, 0.9424, 0.07652, 0.9493, 0.06781, 0.9457, 0.09826, 0.9305, 0.09694, 0.9337, 0.07988, 0.9337, 0.07856, 0.9305, 0.09694, 0.9337, 0.09334, 0.9424, 0.08348, 0.9424, 0.07988, 0.9337, 0.09334, 0.9424, 0.08841, 0.9543, 0.08348, 0.9424, 0.109, 0.9457, 0.1003, 0.9493, 0.09334, 0.9424, 0.09694, 0.9337, 0.1003, 0.9493, 0.08841, 0.9543, 0.09334, 0.9424, 0.1122, 0.9444, 0.109, 0.9457, 0.09694, 0.9337, 0.09826, 0.9305, 0.5271, 0.9457, 0.5358, 0.9493, 0.5358, 0.9592, 0.5271, 0.9628, 0.5358, 0.9493, 0.5477, 0.9543, 0.5358, 0.9592, 0.5239, 0.9444, 0.5271, 0.9457, 0.5271, 0.9628, 0.5239, 0.9641, 0.5427, 0.9424, 0.5477, 0.9543, 0.5358, 0.9493, 0.5378, 0.9305, 0.5391, 0.9337, 0.5271, 0.9457, 0.5239, 0.9444, 0.5391, 0.9337, 0.5427, 0.9424, 0.5358, 0.9493, 0.5271, 0.9457, 0.5526, 0.9424, 0.5477, 0.9543, 0.5427, 0.9424, 0.5575, 0.9305, 0.5562, 0.9337, 0.5391, 0.9337, 0.5378, 0.9305, 0.5562, 0.9337, 0.5526, 0.9424, 0.5427, 0.9424, 0.5391, 0.9337, 0.5596, 0.9493, 0.5477, 0.9543, 0.5526, 0.9424, 0.5714, 0.9444, 0.5683, 0.9457, 0.5562, 0.9337, 0.5575, 0.9305, 0.5683, 0.9457, 0.5596, 0.9493, 0.5526, 0.9424, 0.5562, 0.9337, 0.5596, 0.9592, 0.5477, 0.9543, 0.5596, 0.9493, 0.5714, 0.9641, 0.5683, 0.9628, 0.5683, 0.9457, 0.5714, 0.9444, 0.5683, 0.9628, 0.5596, 0.9592, 0.5596, 0.9493, 0.5683, 0.9457, 0.5526, 0.9661, 0.5477, 0.9543, 0.5596, 0.9592, 0.5575, 0.978, 0.5562, 0.9748, 0.5683, 0.9628, 0.5714, 0.9641, 0.5562, 0.9748, 0.5526, 0.9661, 0.5596, 0.9592, 0.5683, 0.9628, 0.5378, 0.978, 0.5391, 0.9748, 0.5562, 0.9748, 0.5575, 0.978, 0.5391, 0.9748, 0.5427, 0.9661, 0.5526, 0.9661, 0.5562, 0.9748, 0.5427, 0.9661, 0.5477, 0.9543, 0.5526, 0.9661, 0.5271, 0.9628, 0.5358, 0.9592, 0.5427, 0.9661, 0.5391, 0.9748, 0.5358, 0.9592, 0.5477, 0.9543, 0.5427, 0.9661, 0.5239, 0.9641, 0.5271, 0.9628, 0.5391, 0.9748, 0.5378, 0.978])
me_cube_004.use_remesh_preserve_volume = False
me_cube_004.use_remesh_preserve_attributes = False
me_cube_004.use_mirror_vertex_groups = False
me_cube_004.update()

# ---- objects
ob_lamp = bpy.data.objects.new('Lamp', light_lamp)
ob_camera = bpy.data.objects.new('Camera', cam_camera)
ob_plane = bpy.data.objects.new('Plane', me_plane)
ob_coletor_tomada = bpy.data.objects.new('Coletor_tomada', me_cylinder_001)
ob_coletor_base = bpy.data.objects.new('Coletor_base', me_cylinder)
ob_coletor_celular = bpy.data.objects.new('Coletor_celular', me_cube_001)
ob_coletor_wifi = bpy.data.objects.new('Coletor_WIFI', me_cube_004)

# ---- transforms, parenting, visibility, modifiers, constraints
ob_lamp.location = (4.076, 1.005, 5.904)
ob_lamp.rotation_euler = (0.6503, 0.05522, 1.866)
ob_lamp.lock_rotations_4d = False
ob_lamp.empty_display_type = 'ARROWS'
ob_lamp.color = (0.0, 0.0, 0.0, 0.0)
ob_lamp.lineart.crease_threshold = 0.0
ob_camera.location = (7.481, -6.508, 5.344)
ob_camera.rotation_euler = (1.109, 0.0, 0.8149)
ob_camera.lock_rotations_4d = False
ob_camera.empty_display_type = 'ARROWS'
ob_camera.color = (0.0, 0.0, 0.0, 0.0)
ob_camera.display_type = 'WIRE'
ob_camera.lineart.crease_threshold = 0.0
ob_plane.location = (-0.4728, -0.1663, -0.00725)
ob_plane.scale = (2.063, 2.063, 2.063)
ob_plane.lineart.crease_threshold = 0.0
ob_coletor_tomada.location = (0.8805, -0.0822, 0.05)
ob_coletor_tomada.scale = (0.719, 1.0, 1.0)
ob_coletor_tomada.lineart.crease_threshold = 0.0
ob_coletor_base.location = (0.02073, 0.003297, 0.05)
ob_coletor_base.lineart.crease_threshold = 0.0
ob_coletor_celular.location = (0.0, 0.0, 1.202)
ob_coletor_celular.scale = (1.0, 0.15, 1.0)
ob_coletor_celular.lineart.crease_threshold = 0.0
ob_coletor_wifi.location = (-1.283, -0.7453, 0.1892)
ob_coletor_wifi.rotation_euler = (0.0, -0.0, 0.2808)
ob_coletor_wifi.scale = (2.437, 2.437, 0.6093)
ob_coletor_wifi.lineart.crease_threshold = 0.0

# ---- collection membership
col_collection_1.objects.link(ob_lamp)
col_collection_1.objects.link(ob_camera)
col_collection_2.objects.link(ob_plane)
col_collection_2.objects.link(ob_coletor_tomada)
col_collection_2.objects.link(ob_coletor_base)
col_collection_2.objects.link(ob_coletor_celular)
col_collection_2.objects.link(ob_coletor_wifi)

# ---- scene / render settings (as saved in the file)
scene.camera = ob_camera
scene.frame_start = 1; scene.frame_end = 250; scene.frame_set(3)
scene.render.engine = 'BLENDER_EEVEE_NEXT'
scene.render.resolution_percentage = 50
scene.render.dither_intensity = 0.0
scene.cycles.use_denoising = False
scene.cycles.samples = 512
scene.cycles.sampling_pattern = 'TABULATED_SOBOL'
scene.cycles.use_adaptive_sampling = False
scene.cycles.use_light_tree = False
scene.cycles.blur_glossy = 0.0
scene.cycles.sample_clamp_indirect = 0.0
scene.cycles.bake_type = 'AO'
scene.view_settings.view_transform = 'Standard'
bpy.context.view_layer.update()
